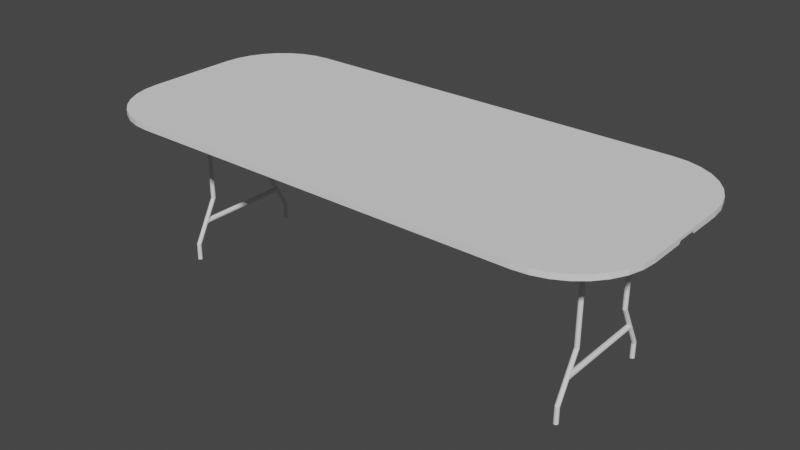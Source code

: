 # Source: table_sup_bio_ext.blend  (saved by Blender 2.91.10; exported with 4.5.12 LTS)
import bpy
from mathutils import Matrix  # noqa: F401  (used for matrix-valued properties, if any)

bpy.ops.wm.read_factory_settings(use_empty=True)
scene = bpy.context.scene
scene.name = 'Scene'

# ---- collections
col_collection = bpy.data.collections.new('Collection'); scene.collection.children.link(col_collection)

# ---- world
world_world = bpy.data.worlds.new('World'); scene.world = world_world
world_world.use_nodes = True; world_world.node_tree.nodes.clear()
_N = world_world.node_tree.nodes; _L = world_world.node_tree.links
n0 = _N.new('ShaderNodeOutputWorld'); n0.name = 'World Output'; n0.location = (300, 300)
n1 = _N.new('ShaderNodeBackground'); n1.name = 'Background'; n1.location = (10, 300)
n1.inputs[0].default_value = (0.05088, 0.05088, 0.05088, 1.0)
_L.new(n1.outputs[0], n0.inputs[0])
n0.is_active_output = True
world_world.color = (0.05088, 0.05088, 0.05088)
world_world.use_sun_shadow = False
world_world.sun_shadow_jitter_overblur = 0.0

# ---- meshes
me_circle = bpy.data.meshes.new('Circle')
me_circle.from_pydata([(29.62, -8.185, 0.9707), (29.55, -8.191, 0.9707), (29.49, -8.209, 0.9707), (29.44, -8.238, 0.9707), (29.39, -8.278, 0.9707), (29.35, -8.326, 0.9707), (29.32, -8.381, 0.9707), (29.3, -8.44, 0.9707), (29.3, -8.502, 0.9707), (29.3, -8.564, 0.9707), (29.32, -8.624, 0.9707), (29.35, -8.679, 0.9707), (29.39, -8.727, 0.9707), (29.44, -8.766, 0.9707), (29.49, -8.796, 0.9707), (29.55, -8.814, 0.9707), (29.62, -8.82, 0.9707), (29.68, -8.814, 0.9707), (29.74, -8.796, 0.9707), (29.79, -8.766, 0.9707), (29.84, -8.727, 0.9707), (29.88, -8.679, 0.9707), (29.91, -8.624, 0.9707), (29.93, -8.564, 0.9707), (29.93, -8.502, 0.9707), (29.93, -8.44, 0.9707), (29.91, -8.381, 0.9707), (29.88, -8.326, 0.9707), (29.84, -8.278, 0.9707), (29.79, -8.238, 0.9707), (29.74, -8.209, 0.9707), (29.68, -8.191, 0.9707), (29.59, -8.224, 3.064), (29.53, -8.233, 3.071), (29.47, -8.253, 3.084), (29.42, -8.282, 3.101), (29.37, -8.319, 3.123), (29.34, -8.364, 3.149), (29.31, -8.414, 3.177), (29.3, -8.467, 3.207), (29.3, -8.522, 3.236), (29.31, -8.576, 3.265), (29.33, -8.627, 3.293), (29.37, -8.673, 3.317), (29.41, -8.713, 3.337), (29.46, -8.744, 3.352), (29.52, -8.767, 3.363), (29.58, -8.779, 3.367), (29.64, -8.78, 3.366), (29.7, -8.771, 3.359), (29.76, -8.752, 3.346), (29.81, -8.723, 3.329), (29.86, -8.685, 3.306), (29.89, -8.641, 3.281), (29.92, -8.591, 3.253), (29.93, -8.537, 3.223), (29.93, -8.483, 3.193), (29.92, -8.429, 3.164), (29.9, -8.378, 3.137), (29.86, -8.332, 3.113), (29.82, -8.292, 3.093), (29.77, -8.26, 3.077), (29.71, -8.238, 3.067), (29.65, -8.226, 3.063), (29.62, -4.94, 9.327), (29.56, -4.945, 9.327), (29.5, -4.962, 9.327), (29.44, -4.99, 9.327), (29.4, -5.029, 9.327), (29.35, -5.076, 9.327), (29.32, -5.13, 9.327), (29.31, -5.189, 9.327), (29.3, -5.25, 9.327), (29.3, -5.312, 9.327), (29.32, -5.371, 9.327), (29.35, -5.426, 9.327), (29.39, -5.474, 9.327), (29.44, -5.514, 9.327), (29.49, -5.544, 9.327), (29.55, -5.563, 9.327), (29.61, -5.57, 9.327), (29.67, -5.565, 9.327), (29.73, -5.549, 9.327), (29.79, -5.52, 9.327), (29.84, -5.482, 9.327), (29.88, -5.435, 9.327), (29.91, -5.381, 9.327), (29.93, -5.322, 9.327), (29.93, -5.261, 9.327), (29.93, -5.199, 9.327), (29.91, -5.14, 9.327), (29.88, -5.085, 9.327), (29.84, -5.036, 9.327), (29.8, -4.996, 9.327), (29.74, -4.966, 9.327), (29.68, -4.947, 9.327), (29.62, -4.94, 24.18), (29.56, -4.945, 24.18), (29.5, -4.962, 24.18), (29.44, -4.99, 24.18), (29.4, -5.029, 24.18), (29.35, -5.076, 24.18), (29.32, -5.13, 24.18), (29.31, -5.189, 24.18), (29.3, -5.25, 24.18), (29.3, -5.312, 24.18), (29.32, -5.371, 24.18), (29.35, -5.426, 24.18), (29.39, -5.474, 24.18), (29.44, -5.514, 24.18), (29.49, -5.544, 24.18), (29.55, -5.563, 24.18), (29.61, -5.57, 24.18), (29.67, -5.565, 24.18), (29.73, -5.549, 24.18), (29.79, -5.52, 24.18), (29.84, -5.482, 24.18), (29.88, -5.435, 24.18), (29.91, -5.381, 24.18), (29.93, -5.322, 24.18), (29.93, -5.261, 24.18), (29.93, -5.199, 24.18), (29.91, -5.14, 24.18), (29.88, -5.085, 24.18), (29.84, -5.036, 24.18), (29.8, -4.996, 24.18), (29.74, -4.966, 24.18), (29.68, -4.947, 24.18), (29.62, -6.713, 5.912), (29.69, -6.713, 5.919), (29.76, -6.713, 5.94), (29.82, -6.713, 5.974), (29.87, -6.713, 6.019), (29.92, -6.713, 6.074), (29.95, -6.713, 6.138), (29.97, -6.713, 6.206), (29.98, -6.713, 6.277), (29.97, -6.713, 6.348), (29.95, -6.713, 6.417), (29.92, -6.713, 6.48), (29.87, -6.713, 6.535), (29.82, -6.713, 6.581), (29.76, -6.713, 6.615), (29.69, -6.713, 6.635), (29.62, -6.713, 6.642), (29.55, -6.713, 6.635), (29.48, -6.713, 6.615), (29.41, -6.713, 6.581), (29.36, -6.713, 6.535), (29.31, -6.713, 6.48), (29.28, -6.713, 6.417), (29.26, -6.713, 6.348), (29.25, -6.713, 6.277), (29.26, -6.713, 6.206), (29.28, -6.713, 6.138), (29.31, -6.713, 6.074), (29.36, -6.713, 6.019), (29.41, -6.713, 5.974), (29.48, -6.713, 5.94), (29.55, -6.713, 5.919), (29.62, 8.185, 0.9707), (29.55, 8.191, 0.9707), (29.49, 8.209, 0.9707), (29.44, 8.238, 0.9707), (29.39, 8.278, 0.9707), (29.35, 8.326, 0.9707), (29.32, 8.381, 0.9707), (29.3, 8.44, 0.9707), (29.3, 8.502, 0.9707), (29.3, 8.564, 0.9707), (29.32, 8.624, 0.9707), (29.35, 8.679, 0.9707), (29.39, 8.727, 0.9707), (29.44, 8.766, 0.9707), (29.49, 8.796, 0.9707), (29.55, 8.814, 0.9707), (29.62, 8.82, 0.9707), (29.68, 8.814, 0.9707), (29.74, 8.796, 0.9707), (29.79, 8.766, 0.9707), (29.84, 8.727, 0.9707), (29.88, 8.679, 0.9707), (29.91, 8.624, 0.9707), (29.93, 8.564, 0.9707), (29.93, 8.502, 0.9707), (29.93, 8.44, 0.9707), (29.91, 8.381, 0.9707), (29.88, 8.326, 0.9707), (29.84, 8.278, 0.9707), (29.79, 8.238, 0.9707), (29.74, 8.209, 0.9707), (29.68, 8.191, 0.9707), (27.95, -16.41, 24.09), (29.9, -16.21, 24.09), (31.76, -15.65, 24.09), (33.47, -14.73, 24.09), (34.97, -13.5, 24.09), (36.2, -12.0, 24.09), (37.12, -10.29, 24.09), (37.68, -8.426, 24.09), (37.88, -6.475, 24.09), (31.89, -15.98, 23.57), (29.97, -16.56, 23.57), (27.96, -16.76, 23.57), (29.97, -16.56, 24.33), (27.96, -16.76, 24.33), (31.89, -15.98, 24.33), (33.67, -15.03, 24.33), (35.22, -13.75, 24.33), (36.5, -12.2, 24.33), (37.45, -10.42, 24.33), (38.03, -8.495, 24.33), (38.23, -6.493, 24.33), (29.59, 8.224, 3.064), (29.53, 8.233, 3.071), (-29.62, -8.185, 0.9707), (29.47, 8.253, 3.084), (29.42, 8.282, 3.101), (29.37, 8.319, 3.123), (-29.55, -8.191, 0.9707), (33.67, -15.03, 23.57), (35.22, -13.75, 23.57), (36.5, -12.2, 23.57), (37.45, -10.42, 23.57), (38.03, -8.495, 23.57), (38.23, -6.493, 23.57), (29.34, 8.364, 3.149), (-29.49, -8.209, 0.9707), (-29.44, -8.238, 0.9707), (29.9, -16.21, 23.57), (27.95, -16.41, 23.57), (31.76, -15.65, 23.57), (33.47, -14.73, 23.57), (34.97, -13.5, 23.57), (36.2, -12.0, 23.57), (37.12, -10.29, 23.57), (37.68, -8.426, 23.57), (37.88, -6.475, 23.57), (29.31, 8.414, 3.177), (29.92, 0.0, 6.074), (29.87, 0.0, 6.019), (29.62, 0.0, 5.912), (29.55, 0.0, 5.919), (29.41, 0.0, 6.581), (29.48, 0.0, 6.615), (29.95, 0.0, 6.138), (29.36, 0.0, 6.535), (29.97, 0.0, 6.206), (29.31, 0.0, 6.48), (29.98, 0.0, 6.277), (29.28, 0.0, 6.417), (29.97, 0.0, 6.348), (29.26, 0.0, 6.348), (29.95, 0.0, 6.417), (29.25, 0.0, 6.277), (29.92, 0.0, 6.48), (29.26, 0.0, 6.206), (29.87, 0.0, 6.535), (29.28, 0.0, 6.138), (29.82, 0.0, 6.581), (29.31, 0.0, 6.074), (29.76, 0.0, 6.615), (29.69, 0.0, 5.919), (29.36, 0.0, 6.019), (29.69, 0.0, 6.635), (29.76, 0.0, 5.94), (29.41, 0.0, 5.974), (29.62, 0.0, 6.642), (29.82, 0.0, 5.974), (29.48, 0.0, 5.94), (29.55, 0.0, 6.635), (29.3, 8.467, 3.207), (29.3, 8.522, 3.236), (29.31, 8.576, 3.265), (29.33, 8.627, 3.293), (29.37, 8.673, 3.317), (29.41, 8.713, 3.337), (29.46, 8.744, 3.352), (29.52, 8.767, 3.363), (29.58, 8.779, 3.367), (29.64, 8.78, 3.366), (29.7, 8.771, 3.359), (29.76, 8.752, 3.346), (29.81, 8.723, 3.329), (29.86, 8.685, 3.306), (29.89, 8.641, 3.281), (29.92, 8.591, 3.253), (29.93, 8.537, 3.223), (29.93, 8.483, 3.193), (29.92, 8.429, 3.164), (29.9, 8.378, 3.137), (29.86, 8.332, 3.113), (29.82, 8.292, 3.093), (29.77, 8.26, 3.077), (29.71, 8.238, 3.067), (29.65, 8.226, 3.063), (29.62, 4.94, 9.327), (29.56, 4.945, 9.327), (29.5, 4.962, 9.327), (29.44, 4.99, 9.327), (29.4, 5.029, 9.327), (29.35, 5.076, 9.327), (29.32, 5.13, 9.327), (29.31, 5.189, 9.327), (29.3, 5.25, 9.327), (29.3, 5.312, 9.327), (29.32, 5.371, 9.327), (29.35, 5.426, 9.327), (29.39, 5.474, 9.327), (29.44, 5.514, 9.327), (29.49, 5.544, 9.327), (29.55, 5.563, 9.327), (29.61, 5.57, 9.327), (29.67, 5.565, 9.327), (29.73, 5.549, 9.327), (29.79, 5.52, 9.327), (29.84, 5.482, 9.327), (29.88, 5.435, 9.327), (29.91, 5.381, 9.327), (29.93, 5.322, 9.327), (29.93, 5.261, 9.327), (29.93, 5.199, 9.327), (29.91, 5.14, 9.327), (29.88, 5.085, 9.327), (29.84, 5.036, 9.327), (29.8, 4.996, 9.327), (29.74, 4.966, 9.327), (29.68, 4.947, 9.327), (29.62, 4.94, 24.18), (29.56, 4.945, 24.18), (29.5, 4.962, 24.18), (29.44, 4.99, 24.18), (29.4, 5.029, 24.18), (29.35, 5.076, 24.18), (29.32, 5.13, 24.18), (29.31, 5.189, 24.18), (29.3, 5.25, 24.18), (29.3, 5.312, 24.18), (29.32, 5.371, 24.18), (29.35, 5.426, 24.18), (29.39, 5.474, 24.18), (29.44, 5.514, 24.18), (29.49, 5.544, 24.18), (29.55, 5.563, 24.18), (29.61, 5.57, 24.18), (29.67, 5.565, 24.18), (29.73, 5.549, 24.18), (29.79, 5.52, 24.18), (29.84, 5.482, 24.18), (29.88, 5.435, 24.18), (29.91, 5.381, 24.18), (29.93, 5.322, 24.18), (29.93, 5.261, 24.18), (29.93, 5.199, 24.18), (29.91, 5.14, 24.18), (29.88, 5.085, 24.18), (29.84, 5.036, 24.18), (29.8, 4.996, 24.18), (29.74, 4.966, 24.18), (29.68, 4.947, 24.18), (29.62, 6.713, 5.912), (29.69, 6.713, 5.919), (29.76, 6.713, 5.94), (29.82, 6.713, 5.974), (29.87, 6.713, 6.019), (29.92, 6.713, 6.074), (29.95, 6.713, 6.138), (29.97, 6.713, 6.206), (29.98, 6.713, 6.277), (29.97, 6.713, 6.348), (29.95, 6.713, 6.417), (29.92, 6.713, 6.48), (29.87, 6.713, 6.535), (29.82, 6.713, 6.581), (29.76, 6.713, 6.615), (29.69, 6.713, 6.635), (29.62, 6.713, 6.642), (29.55, 6.713, 6.635), (29.48, 6.713, 6.615), (29.41, 6.713, 6.581), (29.36, 6.713, 6.535), (29.31, 6.713, 6.48), (29.28, 6.713, 6.417), (29.26, 6.713, 6.348), (29.25, 6.713, 6.277), (29.26, 6.713, 6.206), (29.28, 6.713, 6.138), (29.31, 6.713, 6.074), (29.36, 6.713, 6.019), (29.41, 6.713, 5.974), (29.48, 6.713, 5.94), (29.55, 6.713, 5.919), (27.95, 16.41, 24.09), (29.9, 16.21, 24.09), (31.76, 15.65, 24.09), (33.47, 14.73, 24.09), (34.97, 13.5, 24.09), (36.2, 12.0, 24.09), (37.12, 10.29, 24.09), (37.68, 8.426, 24.09), (37.88, 6.475, 24.09), (31.89, 15.98, 23.57), (29.97, 16.56, 23.57), (27.96, 16.76, 23.57), (29.97, 16.56, 24.33), (27.96, 16.76, 24.33), (31.89, 15.98, 24.33), (33.67, 15.03, 24.33), (35.22, 13.75, 24.33), (36.5, 12.2, 24.33), (37.45, 10.42, 24.33), (38.03, 8.495, 24.33), (38.23, 6.493, 24.33), (-29.39, -8.278, 0.9707), (-29.35, -8.326, 0.9707), (33.67, 15.03, 23.57), (35.22, 13.75, 23.57), (36.5, 12.2, 23.57), (37.45, 10.42, 23.57), (38.03, 8.495, 23.57), (38.23, 6.493, 23.57), (-29.32, -8.381, 0.9707), (-29.3, -8.44, 0.9707), (29.9, 16.21, 23.57), (27.95, 16.41, 23.57), (31.76, 15.65, 23.57), (33.47, 14.73, 23.57), (34.97, 13.5, 23.57), (36.2, 12.0, 23.57), (37.12, 10.29, 23.57), (37.68, 8.426, 23.57), (37.88, 6.475, 23.57), (38.23, 1.645, 23.57), (38.23, 1.378, 23.92), (38.23, -1.568, 23.57), (38.23, -1.306, 23.92), (37.88, 1.645, 23.57), (37.88, -1.568, 23.57), (37.88, 1.378, 23.92), (37.88, -1.306, 23.92), (0.0, -16.76, 24.33), (0.0, -16.41, 24.09), (0.0, -16.76, 23.57), (0.0, -16.41, 23.57), (0.0, 16.76, 24.33), (0.0, 16.41, 24.09), (0.0, 16.76, 23.57), (0.0, 16.41, 23.57), (-29.3, -8.502, 0.9707), (-29.3, -8.564, 0.9707), (-29.32, -8.624, 0.9707), (-29.35, -8.679, 0.9707), (-29.39, -8.727, 0.9707), (-29.44, -8.766, 0.9707), (-29.49, -8.796, 0.9707), (-29.55, -8.814, 0.9707), (-29.62, -8.82, 0.9707), (-29.68, -8.814, 0.9707), (-29.74, -8.796, 0.9707), (-29.79, -8.766, 0.9707), (-29.84, -8.727, 0.9707), (-29.88, -8.679, 0.9707), (-29.91, -8.624, 0.9707), (-29.93, -8.564, 0.9707), (-29.93, -8.502, 0.9707), (-29.93, -8.44, 0.9707), (-29.91, -8.381, 0.9707), (-29.88, -8.326, 0.9707), (-29.84, -8.278, 0.9707), (-29.79, -8.238, 0.9707), (-29.74, -8.209, 0.9707), (-29.68, -8.191, 0.9707), (-29.59, -8.224, 3.064), (-29.53, -8.233, 3.071), (-29.47, -8.253, 3.084), (-29.42, -8.282, 3.101), (-29.37, -8.319, 3.123), (-29.34, -8.364, 3.149), (-29.31, -8.414, 3.177), (-29.3, -8.467, 3.207), (-29.3, -8.522, 3.236), (-29.31, -8.576, 3.265), (-29.33, -8.627, 3.293), (-29.37, -8.673, 3.317), (-29.41, -8.713, 3.337), (-29.46, -8.744, 3.352), (-29.52, -8.767, 3.363), (-29.58, -8.779, 3.367), (-29.64, -8.78, 3.366), (-29.7, -8.771, 3.359), (-29.76, -8.752, 3.346), (-29.81, -8.723, 3.329), (-29.86, -8.685, 3.306), (-29.89, -8.641, 3.281), (-29.92, -8.591, 3.253), (-29.93, -8.537, 3.223), (-29.93, -8.483, 3.193), (-29.92, -8.429, 3.164), (-29.9, -8.378, 3.137), (-29.86, -8.332, 3.113), (-29.82, -8.292, 3.093), (-29.77, -8.26, 3.077), (-29.71, -8.238, 3.067), (-29.65, -8.226, 3.063), (-29.62, -4.94, 9.327), (-29.56, -4.945, 9.327), (-29.5, -4.962, 9.327), (-29.44, -4.99, 9.327), (-29.4, -5.029, 9.327), (-29.35, -5.076, 9.327), (-29.32, -5.13, 9.327), (-29.31, -5.189, 9.327), (-29.3, -5.25, 9.327), (-29.3, -5.312, 9.327), (-29.32, -5.371, 9.327), (-29.35, -5.426, 9.327), (-29.39, -5.474, 9.327), (-29.44, -5.514, 9.327), (-29.49, -5.544, 9.327), (-29.55, -5.563, 9.327), (-29.61, -5.57, 9.327), (-29.67, -5.565, 9.327), (-29.73, -5.549, 9.327), (-29.79, -5.52, 9.327), (-29.84, -5.482, 9.327), (-29.88, -5.435, 9.327), (-29.91, -5.381, 9.327), (-29.93, -5.322, 9.327), (-29.93, -5.261, 9.327), (-29.93, -5.199, 9.327), (-29.91, -5.14, 9.327), (-29.88, -5.085, 9.327), (-29.84, -5.036, 9.327), (-29.8, -4.996, 9.327), (-29.74, -4.966, 9.327), (-29.68, -4.947, 9.327), (-29.62, -4.94, 24.18), (-29.56, -4.945, 24.18), (-29.5, -4.962, 24.18), (-29.44, -4.99, 24.18), (-29.4, -5.029, 24.18), (-29.35, -5.076, 24.18), (-29.32, -5.13, 24.18), (-29.31, -5.189, 24.18), (-29.3, -5.25, 24.18), (-29.3, -5.312, 24.18), (-29.32, -5.371, 24.18), (-29.35, -5.426, 24.18), (-29.39, -5.474, 24.18), (-29.44, -5.514, 24.18), (-29.49, -5.544, 24.18), (-29.55, -5.563, 24.18), (-29.61, -5.57, 24.18), (-29.67, -5.565, 24.18), (-29.73, -5.549, 24.18), (-29.79, -5.52, 24.18), (-29.84, -5.482, 24.18), (-29.88, -5.435, 24.18), (-29.91, -5.381, 24.18), (-29.93, -5.322, 24.18), (-29.93, -5.261, 24.18), (-29.93, -5.199, 24.18), (-29.91, -5.14, 24.18), (-29.88, -5.085, 24.18), (-29.84, -5.036, 24.18), (-29.8, -4.996, 24.18), (-29.74, -4.966, 24.18), (-29.68, -4.947, 24.18), (-29.62, -6.713, 5.912), (-29.69, -6.713, 5.919), (-29.76, -6.713, 5.94), (-29.82, -6.713, 5.974), (-29.87, -6.713, 6.019), (-29.92, -6.713, 6.074), (-29.95, -6.713, 6.138), (-29.97, -6.713, 6.206), (-29.98, -6.713, 6.277), (-29.97, -6.713, 6.348), (-29.95, -6.713, 6.417), (-29.92, -6.713, 6.48), (-29.87, -6.713, 6.535), (-29.82, -6.713, 6.581), (-29.76, -6.713, 6.615), (-29.69, -6.713, 6.635), (-29.62, -6.713, 6.642), (-29.55, -6.713, 6.635), (-29.48, -6.713, 6.615), (-29.41, -6.713, 6.581), (-29.36, -6.713, 6.535), (-29.31, -6.713, 6.48), (-29.28, -6.713, 6.417), (-29.26, -6.713, 6.348), (-29.25, -6.713, 6.277), (-29.26, -6.713, 6.206), (-29.28, -6.713, 6.138), (-29.31, -6.713, 6.074), (-29.36, -6.713, 6.019), (-29.41, -6.713, 5.974), (-29.48, -6.713, 5.94), (-29.55, -6.713, 5.919), (-29.62, 8.185, 0.9707), (-29.55, 8.191, 0.9707), (-29.49, 8.209, 0.9707), (-29.44, 8.238, 0.9707), (-29.39, 8.278, 0.9707), (-29.35, 8.326, 0.9707), (-29.32, 8.381, 0.9707), (-29.3, 8.44, 0.9707), (-29.3, 8.502, 0.9707), (-29.3, 8.564, 0.9707), (-29.32, 8.624, 0.9707), (-29.35, 8.679, 0.9707), (-29.39, 8.727, 0.9707), (-29.44, 8.766, 0.9707), (-29.49, 8.796, 0.9707), (-29.55, 8.814, 0.9707), (-29.62, 8.82, 0.9707), (-29.68, 8.814, 0.9707), (-29.74, 8.796, 0.9707), (-29.79, 8.766, 0.9707), (-29.84, 8.727, 0.9707), (-29.88, 8.679, 0.9707), (-29.91, 8.624, 0.9707), (-29.93, 8.564, 0.9707), (-29.93, 8.502, 0.9707), (-29.93, 8.44, 0.9707), (-29.91, 8.381, 0.9707), (-29.88, 8.326, 0.9707), (-29.84, 8.278, 0.9707), (-29.79, 8.238, 0.9707), (-29.74, 8.209, 0.9707), (-29.68, 8.191, 0.9707), (-27.95, -16.41, 24.09), (-29.9, -16.21, 24.09), (-31.76, -15.65, 24.09), (-33.47, -14.73, 24.09), (-34.97, -13.5, 24.09), (-36.2, -12.0, 24.09), (-37.12, -10.29, 24.09), (-37.68, -8.426, 24.09), (-37.88, -6.475, 24.09), (-31.89, -15.98, 23.57), (-29.97, -16.56, 23.57), (-27.96, -16.76, 23.57), (-29.97, -16.56, 24.33), (-27.96, -16.76, 24.33), (-31.89, -15.98, 24.33), (-33.67, -15.03, 24.33), (-35.22, -13.75, 24.33), (-36.5, -12.2, 24.33), (-37.45, -10.42, 24.33), (-38.03, -8.495, 24.33), (-38.23, -6.493, 24.33), (-29.59, 8.224, 3.064), (-29.53, 8.233, 3.071), (-29.47, 8.253, 3.084), (-29.42, 8.282, 3.101), (-29.37, 8.319, 3.123), (-33.67, -15.03, 23.57), (-35.22, -13.75, 23.57), (-36.5, -12.2, 23.57), (-37.45, -10.42, 23.57), (-38.03, -8.495, 23.57), (-38.23, -6.493, 23.57), (-29.34, 8.364, 3.149), (-29.9, -16.21, 23.57), (-27.95, -16.41, 23.57), (-31.76, -15.65, 23.57), (-33.47, -14.73, 23.57), (-34.97, -13.5, 23.57), (-36.2, -12.0, 23.57), (-37.12, -10.29, 23.57), (-37.68, -8.426, 23.57), (-37.88, -6.475, 23.57), (-29.31, 8.414, 3.177), (-29.92, 0.0, 6.074), (-29.87, 0.0, 6.019), (-29.62, 0.0, 5.912), (-29.55, 0.0, 5.919), (-29.41, 0.0, 6.581), (-29.48, 0.0, 6.615), (-29.95, 0.0, 6.138), (-29.36, 0.0, 6.535), (-29.97, 0.0, 6.206), (-29.31, 0.0, 6.48), (-29.98, 0.0, 6.277), (-29.28, 0.0, 6.417), (-29.97, 0.0, 6.348), (-29.26, 0.0, 6.348), (-29.95, 0.0, 6.417), (-29.25, 0.0, 6.277), (-29.92, 0.0, 6.48), (-29.26, 0.0, 6.206), (-29.87, 0.0, 6.535), (-29.28, 0.0, 6.138), (-29.82, 0.0, 6.581), (-29.31, 0.0, 6.074), (-29.76, 0.0, 6.615), (-29.69, 0.0, 5.919), (-29.36, 0.0, 6.019), (-29.69, 0.0, 6.635), (-29.76, 0.0, 5.94), (-29.41, 0.0, 5.974), (-29.62, 0.0, 6.642), (-29.82, 0.0, 5.974), (-29.48, 0.0, 5.94), (-29.55, 0.0, 6.635), (-29.3, 8.467, 3.207), (-29.3, 8.522, 3.236), (-29.31, 8.576, 3.265), (-29.33, 8.627, 3.293), (-29.37, 8.673, 3.317), (-29.41, 8.713, 3.337), (-29.46, 8.744, 3.352), (-29.52, 8.767, 3.363), (-29.58, 8.779, 3.367), (-29.64, 8.78, 3.366), (-29.7, 8.771, 3.359), (-29.76, 8.752, 3.346), (-29.81, 8.723, 3.329), (-29.86, 8.685, 3.306), (-29.89, 8.641, 3.281), (-29.92, 8.591, 3.253), (-29.93, 8.537, 3.223), (-29.93, 8.483, 3.193), (-29.92, 8.429, 3.164), (-29.9, 8.378, 3.137), (-29.86, 8.332, 3.113), (-29.82, 8.292, 3.093), (-29.77, 8.26, 3.077), (-29.71, 8.238, 3.067), (-29.65, 8.226, 3.063), (-29.62, 4.94, 9.327), (-29.56, 4.945, 9.327), (-29.5, 4.962, 9.327), (-29.44, 4.99, 9.327), (-29.4, 5.029, 9.327), (-29.35, 5.076, 9.327), (-29.32, 5.13, 9.327), (-29.31, 5.189, 9.327), (-29.3, 5.25, 9.327), (-29.3, 5.312, 9.327), (-29.32, 5.371, 9.327), (-29.35, 5.426, 9.327), (-29.39, 5.474, 9.327), (-29.44, 5.514, 9.327), (-29.49, 5.544, 9.327), (-29.55, 5.563, 9.327), (-29.61, 5.57, 9.327), (-29.67, 5.565, 9.327), (-29.73, 5.549, 9.327), (-29.79, 5.52, 9.327), (-29.84, 5.482, 9.327), (-29.88, 5.435, 9.327), (-29.91, 5.381, 9.327), (-29.93, 5.322, 9.327), (-29.93, 5.261, 9.327), (-29.93, 5.199, 9.327), (-29.91, 5.14, 9.327), (-29.88, 5.085, 9.327), (-29.84, 5.036, 9.327), (-29.8, 4.996, 9.327), (-29.74, 4.966, 9.327), (-29.68, 4.947, 9.327), (-29.62, 4.94, 24.18), (-29.56, 4.945, 24.18), (-29.5, 4.962, 24.18), (-29.44, 4.99, 24.18), (-29.4, 5.029, 24.18), (-29.35, 5.076, 24.18), (-29.32, 5.13, 24.18), (-29.31, 5.189, 24.18), (-29.3, 5.25, 24.18), (-29.3, 5.312, 24.18), (-29.32, 5.371, 24.18), (-29.35, 5.426, 24.18), (-29.39, 5.474, 24.18), (-29.44, 5.514, 24.18), (-29.49, 5.544, 24.18), (-29.55, 5.563, 24.18), (-29.61, 5.57, 24.18), (-29.67, 5.565, 24.18), (-29.73, 5.549, 24.18), (-29.79, 5.52, 24.18), (-29.84, 5.482, 24.18), (-29.88, 5.435, 24.18), (-29.91, 5.381, 24.18), (-29.93, 5.322, 24.18), (-29.93, 5.261, 24.18), (-29.93, 5.199, 24.18), (-29.91, 5.14, 24.18), (-29.88, 5.085, 24.18), (-29.84, 5.036, 24.18), (-29.8, 4.996, 24.18), (-29.74, 4.966, 24.18), (-29.68, 4.947, 24.18), (-29.62, 6.713, 5.912), (-29.69, 6.713, 5.919), (-29.76, 6.713, 5.94), (-29.82, 6.713, 5.974), (-29.87, 6.713, 6.019), (-29.92, 6.713, 6.074), (-29.95, 6.713, 6.138), (-29.97, 6.713, 6.206), (-29.98, 6.713, 6.277), (-29.97, 6.713, 6.348), (-29.95, 6.713, 6.417), (-29.92, 6.713, 6.48), (-29.87, 6.713, 6.535), (-29.82, 6.713, 6.581), (-29.76, 6.713, 6.615), (-29.69, 6.713, 6.635), (-29.62, 6.713, 6.642), (-29.55, 6.713, 6.635), (-29.48, 6.713, 6.615), (-29.41, 6.713, 6.581), (-29.36, 6.713, 6.535), (-29.31, 6.713, 6.48), (-29.28, 6.713, 6.417), (-29.26, 6.713, 6.348), (-29.25, 6.713, 6.277), (-29.26, 6.713, 6.206), (-29.28, 6.713, 6.138), (-29.31, 6.713, 6.074), (-29.36, 6.713, 6.019), (-29.41, 6.713, 5.974), (-29.48, 6.713, 5.94), (-29.55, 6.713, 5.919), (-27.95, 16.41, 24.09), (-29.9, 16.21, 24.09), (-31.76, 15.65, 24.09), (-33.47, 14.73, 24.09), (-34.97, 13.5, 24.09), (-36.2, 12.0, 24.09), (-37.12, 10.29, 24.09), (-37.68, 8.426, 24.09), (-37.88, 6.475, 24.09), (-31.89, 15.98, 23.57), (-29.97, 16.56, 23.57), (-27.96, 16.76, 23.57), (-29.97, 16.56, 24.33), (-27.96, 16.76, 24.33), (-31.89, 15.98, 24.33), (-33.67, 15.03, 24.33), (-35.22, 13.75, 24.33), (-36.5, 12.2, 24.33), (-37.45, 10.42, 24.33), (-38.03, 8.495, 24.33), (-38.23, 6.493, 24.33), (-33.67, 15.03, 23.57), (-35.22, 13.75, 23.57), (-36.5, 12.2, 23.57), (-37.45, 10.42, 23.57), (-38.03, 8.495, 23.57), (-38.23, 6.493, 23.57), (-29.9, 16.21, 23.57), (-27.95, 16.41, 23.57), (-31.76, 15.65, 23.57), (-33.47, 14.73, 23.57), (-34.97, 13.5, 23.57), (-36.2, 12.0, 23.57), (-37.12, 10.29, 23.57), (-37.68, 8.426, 23.57), (-37.88, 6.475, 23.57), (-38.23, 1.645, 23.57), (-38.23, 1.378, 23.92), (-38.23, -1.568, 23.57), (-38.23, -1.306, 23.92), (-37.88, 1.645, 23.57), (-37.88, -1.568, 23.57), (-37.88, 1.378, 23.92), (-37.88, -1.306, 23.92)], [], [(1, 0, 31, 30, 29, 28, 27, 26, 25, 24, 23, 22, 21, 20, 19, 18, 17, 16, 15, 14, 13, 12, 11, 10, 9, 8, 7, 6, 5, 4, 3, 2), (54, 55, 87, 86), (27, 28, 60, 59), (14, 15, 47, 46), (1, 2, 34, 33), (28, 29, 61, 60), (15, 16, 48, 47), (2, 3, 35, 34), (29, 30, 62, 61), (16, 17, 49, 48), (3, 4, 36, 35), (30, 31, 63, 62), (17, 18, 50, 49), (4, 5, 37, 36), (31, 0, 32, 63), (18, 19, 51, 50), (5, 6, 38, 37), (19, 20, 52, 51), (6, 7, 39, 38), (20, 21, 53, 52), (7, 8, 40, 39), (21, 22, 54, 53), (8, 9, 41, 40), (22, 23, 55, 54), (9, 10, 42, 41), (23, 24, 56, 55), (10, 11, 43, 42), (24, 25, 57, 56), (11, 12, 44, 43), (25, 26, 58, 57), (12, 13, 45, 44), (26, 27, 59, 58), (13, 14, 46, 45), (0, 1, 33, 32), (89, 90, 122, 121), (41, 42, 74, 73), (55, 56, 88, 87), (42, 43, 75, 74), (56, 57, 89, 88), (43, 44, 76, 75), (57, 58, 90, 89), (44, 45, 77, 76), (58, 59, 91, 90), (45, 46, 78, 77), (32, 33, 65, 64), (59, 60, 92, 91), (46, 47, 79, 78), (33, 34, 66, 65), (60, 61, 93, 92), (47, 48, 80, 79), (34, 35, 67, 66), (61, 62, 94, 93), (48, 49, 81, 80), (35, 36, 68, 67), (62, 63, 95, 94), (49, 50, 82, 81), (36, 37, 69, 68), (63, 32, 64, 95), (50, 51, 83, 82), (37, 38, 70, 69), (51, 52, 84, 83), (38, 39, 71, 70), (52, 53, 85, 84), (39, 40, 72, 71), (53, 54, 86, 85), (40, 41, 73, 72), (97, 98, 99, 100, 101, 102, 103, 104, 105, 106, 107, 108, 109, 110, 111, 112, 113, 114, 115, 116, 117, 118, 119, 120, 121, 122, 123, 124, 125, 126, 127, 96), (76, 77, 109, 108), (90, 91, 123, 122), (77, 78, 110, 109), (64, 65, 97, 96), (91, 92, 124, 123), (78, 79, 111, 110), (65, 66, 98, 97), (92, 93, 125, 124), (79, 80, 112, 111), (66, 67, 99, 98), (93, 94, 126, 125), (80, 81, 113, 112), (67, 68, 100, 99), (94, 95, 127, 126), (81, 82, 114, 113), (68, 69, 101, 100), (95, 64, 96, 127), (82, 83, 115, 114), (69, 70, 102, 101), (83, 84, 116, 115), (70, 71, 103, 102), (84, 85, 117, 116), (71, 72, 104, 103), (85, 86, 118, 117), (72, 73, 105, 104), (86, 87, 119, 118), (73, 74, 106, 105), (87, 88, 120, 119), (74, 75, 107, 106), (88, 89, 121, 120), (75, 76, 108, 107), (129, 130, 131, 132, 133, 134, 135, 136, 137, 138, 139, 140, 141, 142, 143, 144, 145, 146, 147, 148, 149, 150, 151, 152, 153, 154, 155, 156, 157, 158, 159, 128), (186, 290, 291, 187), (161, 214, 216, 162), (172, 276, 277, 173), (166, 238, 271, 167), (188, 292, 293, 189), (180, 284, 285, 181), (175, 279, 280, 176), (167, 271, 272, 168), (162, 216, 217, 163), (181, 285, 286, 182), (189, 293, 294, 190), (168, 272, 273, 169), (176, 280, 281, 177), (182, 286, 287, 183), (163, 217, 218, 164), (169, 273, 274, 170), (190, 294, 295, 191), (183, 287, 288, 184), (177, 281, 282, 178), (170, 274, 275, 171), (164, 218, 226, 165), (161, 162, 163, 164, 165, 166, 167, 168, 169, 170, 171, 172, 173, 174, 175, 176, 177, 178, 179, 180, 181, 182, 183, 184, 185, 186, 187, 188, 189, 190, 191, 160), (184, 288, 289, 185), (191, 295, 213, 160), (286, 318, 319, 287), (171, 275, 276, 172), (178, 282, 283, 179), (187, 291, 292, 188), (185, 289, 290, 186), (165, 226, 238, 166), (174, 278, 279, 175), (173, 277, 278, 174), (179, 283, 284, 180), (287, 319, 320, 288), (160, 213, 214, 161), (211, 224, 225, 212), (208, 221, 222, 209), (227, 474, 475, 228), (204, 202, 201, 206), (209, 222, 223, 210), (440, 442, 203, 205), (206, 201, 220, 207), (321, 353, 354, 322), (210, 223, 224, 211), (207, 220, 221, 208), (274, 306, 307, 275), (192, 193, 229, 230), (199, 200, 237, 236), (198, 199, 236, 235), (197, 198, 235, 234), (205, 203, 202, 204), (230, 229, 202, 203), (229, 231, 201, 202), (231, 232, 220, 201), (232, 233, 221, 220), (196, 197, 234, 233), (233, 234, 222, 221), (234, 235, 223, 222), (235, 236, 224, 223), (236, 237, 225, 224), (443, 230, 203, 442), (434, 437, 439, 435), (289, 321, 322, 290), (193, 194, 231, 229), (275, 307, 308, 276), (194, 195, 232, 231), (441, 192, 230, 443), (195, 196, 233, 232), (276, 308, 309, 277), (237, 200, 400, 431, 436, 438, 439, 437), (445, 392, 393, 394, 395, 396, 397, 398, 399, 400, 200, 199, 198, 197, 196, 195, 194, 193, 192, 441), (273, 305, 306, 274), (412, 420, 419, 411), (288, 320, 321, 289), (144, 267, 270, 145), (157, 266, 269, 158), (130, 265, 268, 131), (143, 264, 267, 144), (156, 263, 266, 157), (129, 262, 265, 130), (142, 261, 264, 143), (155, 260, 263, 156), (141, 259, 261, 142), (154, 258, 260, 155), (140, 257, 259, 141), (153, 256, 258, 154), (139, 255, 257, 140), (152, 254, 256, 153), (138, 253, 255, 139), (151, 252, 254, 152), (137, 251, 253, 138), (150, 250, 252, 151), (136, 249, 251, 137), (149, 248, 250, 150), (135, 247, 249, 136), (148, 246, 248, 149), (134, 245, 247, 135), (145, 270, 244, 146), (146, 244, 243, 147), (147, 243, 246, 148), (158, 269, 242, 159), (159, 242, 241, 128), (128, 241, 262, 129), (131, 268, 240, 132), (132, 240, 239, 133), (133, 239, 245, 134), (290, 322, 323, 291), (277, 309, 310, 278), (213, 296, 297, 214), (291, 323, 324, 292), (278, 310, 311, 279), (214, 297, 298, 216), (292, 324, 325, 293), (279, 311, 312, 280), (216, 298, 299, 217), (293, 325, 326, 294), (280, 312, 313, 281), (217, 299, 300, 218), (294, 326, 327, 295), (281, 313, 314, 282), (218, 300, 301, 226), (295, 327, 296, 213), (282, 314, 315, 283), (226, 301, 302, 238), (283, 315, 316, 284), (238, 302, 303, 271), (284, 316, 317, 285), (271, 303, 304, 272), (285, 317, 318, 286), (272, 304, 305, 273), (329, 328, 359, 358, 357, 356, 355, 354, 353, 352, 351, 350, 349, 348, 347, 346, 345, 344, 343, 342, 341, 340, 339, 338, 337, 336, 335, 334, 333, 332, 331, 330), (308, 340, 341, 309), (322, 354, 355, 323), (309, 341, 342, 310), (296, 328, 329, 297), (323, 355, 356, 324), (310, 342, 343, 311), (297, 329, 330, 298), (324, 356, 357, 325), (311, 343, 344, 312), (298, 330, 331, 299), (325, 357, 358, 326), (312, 344, 345, 313), (299, 331, 332, 300), (326, 358, 359, 327), (313, 345, 346, 314), (300, 332, 333, 301), (327, 359, 328, 296), (314, 346, 347, 315), (301, 333, 334, 302), (315, 347, 348, 316), (302, 334, 335, 303), (316, 348, 349, 317), (303, 335, 336, 304), (317, 349, 350, 318), (304, 336, 337, 305), (318, 350, 351, 319), (305, 337, 338, 306), (319, 351, 352, 320), (306, 338, 339, 307), (320, 352, 353, 321), (307, 339, 340, 308), (361, 360, 391, 390, 389, 388, 387, 386, 385, 384, 383, 382, 381, 380, 379, 378, 377, 376, 375, 374, 373, 372, 371, 370, 369, 368, 367, 366, 365, 364, 363, 362), (468, 500, 501, 469), (409, 417, 416, 408), (406, 401, 402, 404), (404, 402, 403, 405), (410, 418, 417, 409), (407, 415, 401, 406), (411, 419, 418, 410), (408, 416, 415, 407), (392, 424, 423, 393), (399, 430, 431, 400), (398, 429, 430, 399), (397, 428, 429, 398), (424, 403, 402, 423), (423, 402, 401, 425), (425, 401, 415, 426), (426, 415, 416, 427), (396, 427, 428, 397), (427, 416, 417, 428), (428, 417, 418, 429), (429, 418, 419, 430), (430, 419, 420, 431), (447, 446, 403, 424), (393, 423, 425, 394), (394, 425, 426, 395), (445, 447, 424, 392), (395, 426, 427, 396), (420, 412, 212, 225, 434, 435, 433, 432), (454, 486, 487, 455), (376, 377, 270, 267), (389, 390, 269, 266), (362, 363, 268, 265), (375, 376, 267, 264), (388, 389, 266, 263), (361, 362, 265, 262), (374, 375, 264, 261), (387, 388, 263, 260), (373, 374, 261, 259), (386, 387, 260, 258), (372, 373, 259, 257), (385, 386, 258, 256), (371, 372, 257, 255), (384, 385, 256, 254), (370, 371, 255, 253), (383, 384, 254, 252), (369, 370, 253, 251), (382, 383, 252, 250), (368, 369, 251, 249), (381, 382, 250, 248), (367, 368, 249, 247), (380, 381, 248, 246), (366, 367, 247, 245), (377, 378, 244, 270), (378, 379, 243, 244), (379, 380, 246, 243), (390, 391, 242, 269), (391, 360, 241, 242), (360, 361, 262, 241), (363, 364, 240, 268), (364, 365, 239, 240), (365, 366, 245, 239), (431, 420, 432, 436), (433, 438, 436, 432), (434, 225, 237, 437), (435, 439, 438, 433), (455, 487, 488, 456), (469, 501, 502, 470), (405, 403, 446, 444), (494, 526, 527, 495), (467, 499, 500, 468), (219, 473, 474, 227), (219, 227, 228, 413, 414, 421, 422, 448, 449, 450, 451, 452, 453, 454, 455, 456, 457, 458, 459, 460, 461, 462, 463, 464, 465, 466, 467, 468, 469, 470, 471, 215), (412, 411, 410, 409, 408, 407, 406, 404, 405, 444, 440, 205, 204, 206, 207, 208, 209, 210, 211, 212), (456, 488, 489, 457), (228, 475, 476, 413), (470, 502, 503, 471), (457, 489, 490, 458), (413, 476, 477, 414), (471, 503, 472, 215), (458, 490, 491, 459), (414, 477, 478, 421), (459, 491, 492, 460), (421, 478, 479, 422), (460, 492, 493, 461), (422, 479, 480, 448), (461, 493, 494, 462), (448, 480, 481, 449), (462, 494, 495, 463), (449, 481, 482, 450), (463, 495, 496, 464), (450, 482, 483, 451), (464, 496, 497, 465), (451, 483, 484, 452), (465, 497, 498, 466), (452, 484, 485, 453), (466, 498, 499, 467), (453, 485, 486, 454), (215, 472, 473, 219), (529, 561, 562, 530), (481, 513, 514, 482), (495, 527, 528, 496), (482, 514, 515, 483), (496, 528, 529, 497), (483, 515, 516, 484), (497, 529, 530, 498), (484, 516, 517, 485), (498, 530, 531, 499), (485, 517, 518, 486), (472, 504, 505, 473), (499, 531, 532, 500), (486, 518, 519, 487), (473, 505, 506, 474), (500, 532, 533, 501), (487, 519, 520, 488), (474, 506, 507, 475), (501, 533, 534, 502), (488, 520, 521, 489), (475, 507, 508, 476), (502, 534, 535, 503), (489, 521, 522, 490), (476, 508, 509, 477), (503, 535, 504, 472), (490, 522, 523, 491), (477, 509, 510, 478), (491, 523, 524, 492), (478, 510, 511, 479), (492, 524, 525, 493), (479, 511, 512, 480), (493, 525, 526, 494), (480, 512, 513, 481), (537, 536, 567, 566, 565, 564, 563, 562, 561, 560, 559, 558, 557, 556, 555, 554, 553, 552, 551, 550, 549, 548, 547, 546, 545, 544, 543, 542, 541, 540, 539, 538), (516, 548, 549, 517), (530, 562, 563, 531), (517, 549, 550, 518), (504, 536, 537, 505), (531, 563, 564, 532), (518, 550, 551, 519), (505, 537, 538, 506), (532, 564, 565, 533), (519, 551, 552, 520), (506, 538, 539, 507), (533, 565, 566, 534), (520, 552, 553, 521), (507, 539, 540, 508), (534, 566, 567, 535), (521, 553, 554, 522), (508, 540, 541, 509), (535, 567, 536, 504), (522, 554, 555, 523), (509, 541, 542, 510), (523, 555, 556, 524), (510, 542, 543, 511), (524, 556, 557, 525), (511, 543, 544, 512), (525, 557, 558, 526), (512, 544, 545, 513), (526, 558, 559, 527), (513, 545, 546, 514), (527, 559, 560, 528), (514, 546, 547, 515), (528, 560, 561, 529), (515, 547, 548, 516), (569, 568, 599, 598, 597, 596, 595, 594, 593, 592, 591, 590, 589, 588, 587, 586, 585, 584, 583, 582, 581, 580, 579, 578, 577, 576, 575, 574, 573, 572, 571, 570), (626, 627, 727, 726), (601, 602, 655, 654), (612, 613, 713, 712), (606, 607, 707, 674), (628, 629, 729, 728), (620, 621, 721, 720), (615, 616, 716, 715), (607, 608, 708, 707), (602, 603, 656, 655), (621, 622, 722, 721), (629, 630, 730, 729), (608, 609, 709, 708), (616, 617, 717, 716), (622, 623, 723, 722), (603, 604, 657, 656), (609, 610, 710, 709), (630, 631, 731, 730), (623, 624, 724, 723), (617, 618, 718, 717), (610, 611, 711, 710), (604, 605, 664, 657), (601, 600, 631, 630, 629, 628, 627, 626, 625, 624, 623, 622, 621, 620, 619, 618, 617, 616, 615, 614, 613, 612, 611, 610, 609, 608, 607, 606, 605, 604, 603, 602), (624, 625, 725, 724), (631, 600, 653, 731), (722, 723, 755, 754), (611, 612, 712, 711), (618, 619, 719, 718), (627, 628, 728, 727), (625, 626, 726, 725), (605, 606, 674, 664), (614, 615, 715, 714), (613, 614, 714, 713), (619, 620, 720, 719), (723, 724, 756, 755), (600, 601, 654, 653), (651, 652, 663, 662), (648, 649, 660, 659), (644, 646, 641, 642), (649, 650, 661, 660), (440, 645, 643, 442), (646, 647, 658, 641), (757, 758, 790, 789), (650, 651, 662, 661), (647, 648, 659, 658), (710, 711, 743, 742), (632, 666, 665, 633), (639, 672, 673, 640), (638, 671, 672, 639), (637, 670, 671, 638), (645, 644, 642, 643), (666, 643, 642, 665), (665, 642, 641, 667), (667, 641, 658, 668), (668, 658, 659, 669), (636, 669, 670, 637), (669, 659, 660, 670), (670, 660, 661, 671), (671, 661, 662, 672), (672, 662, 663, 673), (443, 442, 643, 666), (866, 867, 871, 869), (725, 726, 758, 757), (633, 665, 667, 634), (711, 712, 744, 743), (634, 667, 668, 635), (441, 443, 666, 632), (635, 668, 669, 636), (712, 713, 745, 744), (673, 869, 871, 870, 868, 863, 836, 640), (445, 441, 632, 633, 634, 635, 636, 637, 638, 639, 640, 836, 835, 834, 833, 832, 831, 830, 829, 828), (709, 710, 742, 741), (848, 847, 853, 854), (724, 725, 757, 756), (584, 585, 706, 703), (597, 598, 705, 702), (570, 571, 704, 701), (583, 584, 703, 700), (596, 597, 702, 699), (569, 570, 701, 698), (582, 583, 700, 697), (595, 596, 699, 696), (581, 582, 697, 695), (594, 595, 696, 694), (580, 581, 695, 693), (593, 594, 694, 692), (579, 580, 693, 691), (592, 593, 692, 690), (578, 579, 691, 689), (591, 592, 690, 688), (577, 578, 689, 687), (590, 591, 688, 686), (576, 577, 687, 685), (589, 590, 686, 684), (575, 576, 685, 683), (588, 589, 684, 682), (574, 575, 683, 681), (585, 586, 680, 706), (586, 587, 679, 680), (587, 588, 682, 679), (598, 599, 678, 705), (599, 568, 677, 678), (568, 569, 698, 677), (571, 572, 676, 704), (572, 573, 675, 676), (573, 574, 681, 675), (726, 727, 759, 758), (713, 714, 746, 745), (653, 654, 733, 732), (727, 728, 760, 759), (714, 715, 747, 746), (654, 655, 734, 733), (728, 729, 761, 760), (715, 716, 748, 747), (655, 656, 735, 734), (729, 730, 762, 761), (716, 717, 749, 748), (656, 657, 736, 735), (730, 731, 763, 762), (717, 718, 750, 749), (657, 664, 737, 736), (731, 653, 732, 763), (718, 719, 751, 750), (664, 674, 738, 737), (719, 720, 752, 751), (674, 707, 739, 738), (720, 721, 753, 752), (707, 708, 740, 739), (721, 722, 754, 753), (708, 709, 741, 740), (765, 766, 767, 768, 769, 770, 771, 772, 773, 774, 775, 776, 777, 778, 779, 780, 781, 782, 783, 784, 785, 786, 787, 788, 789, 790, 791, 792, 793, 794, 795, 764), (744, 745, 777, 776), (758, 759, 791, 790), (745, 746, 778, 777), (732, 733, 765, 764), (759, 760, 792, 791), (746, 747, 779, 778), (733, 734, 766, 765), (760, 761, 793, 792), (747, 748, 780, 779), (734, 735, 767, 766), (761, 762, 794, 793), (748, 749, 781, 780), (735, 736, 768, 767), (762, 763, 795, 794), (749, 750, 782, 781), (736, 737, 769, 768), (763, 732, 764, 795), (750, 751, 783, 782), (737, 738, 770, 769), (751, 752, 784, 783), (738, 739, 771, 770), (752, 753, 785, 784), (739, 740, 772, 771), (753, 754, 786, 785), (740, 741, 773, 772), (754, 755, 787, 786), (741, 742, 774, 773), (755, 756, 788, 787), (742, 743, 775, 774), (756, 757, 789, 788), (743, 744, 776, 775), (797, 798, 799, 800, 801, 802, 803, 804, 805, 806, 807, 808, 809, 810, 811, 812, 813, 814, 815, 816, 817, 818, 819, 820, 821, 822, 823, 824, 825, 826, 827, 796), (845, 844, 850, 851), (842, 840, 838, 837), (840, 841, 839, 838), (846, 845, 851, 852), (843, 842, 837, 849), (847, 846, 852, 853), (844, 843, 849, 850), (828, 829, 855, 856), (835, 836, 863, 862), (834, 835, 862, 861), (833, 834, 861, 860), (856, 855, 838, 839), (855, 857, 837, 838), (857, 858, 849, 837), (858, 859, 850, 849), (832, 833, 860, 859), (859, 860, 851, 850), (860, 861, 852, 851), (861, 862, 853, 852), (862, 863, 854, 853), (447, 856, 839, 446), (829, 830, 857, 855), (830, 831, 858, 857), (445, 828, 856, 447), (831, 832, 859, 858), (854, 864, 865, 867, 866, 663, 652, 848), (812, 703, 706, 813), (825, 702, 705, 826), (798, 701, 704, 799), (811, 700, 703, 812), (824, 699, 702, 825), (797, 698, 701, 798), (810, 697, 700, 811), (823, 696, 699, 824), (809, 695, 697, 810), (822, 694, 696, 823), (808, 693, 695, 809), (821, 692, 694, 822), (807, 691, 693, 808), (820, 690, 692, 821), (806, 689, 691, 807), (819, 688, 690, 820), (805, 687, 689, 806), (818, 686, 688, 819), (804, 685, 687, 805), (817, 684, 686, 818), (803, 683, 685, 804), (816, 682, 684, 817), (802, 681, 683, 803), (813, 706, 680, 814), (814, 680, 679, 815), (815, 679, 682, 816), (826, 705, 678, 827), (827, 678, 677, 796), (796, 677, 698, 797), (799, 704, 676, 800), (800, 676, 675, 801), (801, 675, 681, 802), (863, 868, 864, 854), (865, 864, 868, 870), (866, 869, 673, 663), (867, 865, 870, 871), (841, 444, 446, 839), (848, 652, 651, 650, 649, 648, 647, 646, 644, 645, 440, 444, 841, 840, 842, 843, 844, 845, 846, 847)])
_uv = me_circle.uv_layers.new(name='UVMap')
_uv.uv.foreach_set('vector', [0.0, 0.0, 0.0, 0.0, 0.0, 0.0, 0.0, 0.0, 0.0, 0.0, 0.0, 0.0, 0.0, 0.0, 0.0, 0.0, 0.0, 0.0, 0.0, 0.0, 0.0, 0.0, 0.0, 0.0, 0.0, 0.0, 0.0, 0.0, 0.0, 0.0, 0.0, 0.0, 0.0, 0.0, 0.0, 0.0, 0.0, 0.0, 0.0, 0.0, 0.0, 0.0, 0.0, 0.0, 0.0, 0.0, 0.0, 0.0, 0.0, 0.0, 0.0, 0.0, 0.0, 0.0, 0.0, 0.0, 0.0, 0.0, 0.0, 0.0, 0.0, 0.0, 0.0, 0.0, 0.0, 0.0, 0.0, 0.0, 0.0, 0.0, 0.0, 0.0, 0.0, 0.0, 0.0, 0.0, 0.0, 0.0, 0.0, 0.0, 0.0, 0.0, 0.0, 0.0, 0.0, 0.0, 0.0, 0.0, 0.0, 0.0, 0.0, 0.0, 0.0, 0.0, 0.0, 0.0, 0.0, 0.0, 0.0, 0.0, 0.0, 0.0, 0.0, 0.0, 0.0, 0.0, 0.0, 0.0, 0.0, 0.0, 0.0, 0.0, 0.0, 0.0, 0.0, 0.0, 0.0, 0.0, 0.0, 0.0, 0.0, 0.0, 0.0, 0.0, 0.0, 0.0, 0.0, 0.0, 0.0, 0.0, 0.0, 0.0, 0.0, 0.0, 0.0, 0.0, 0.0, 0.0, 0.0, 0.0, 0.0, 0.0, 0.0, 0.0, 0.0, 0.0, 0.0, 0.0, 0.0, 0.0, 0.0, 0.0, 0.0, 0.0, 0.0, 0.0, 0.0, 0.0, 0.0, 0.0, 0.0, 0.0, 0.0, 0.0, 0.0, 0.0, 0.0, 0.0, 0.0, 0.0, 0.0, 0.0, 0.0, 0.0, 0.0, 0.0, 0.0, 0.0, 0.0, 0.0, 0.0, 0.0, 0.0, 0.0, 0.0, 0.0, 0.0, 0.0, 0.0, 0.0, 0.0, 0.0, 0.0, 0.0, 0.0, 0.0, 0.0, 0.0, 0.0, 0.0, 0.0, 0.0, 0.0, 0.0, 0.0, 0.0, 0.0, 0.0, 0.0, 0.0, 0.0, 0.0, 0.0, 0.0, 0.0, 0.0, 0.0, 0.0, 0.0, 0.0, 0.0, 0.0, 0.0, 0.0, 0.0, 0.0, 0.0, 0.0, 0.0, 0.0, 0.0, 0.0, 0.0, 0.0, 0.0, 0.0, 0.0, 0.0, 0.0, 0.0, 0.0, 0.0, 0.0, 0.0, 0.0, 0.0, 0.0, 0.0, 0.0, 0.0, 0.0, 0.0, 0.0, 0.0, 0.0, 0.0, 0.0, 0.0, 0.0, 0.0, 0.0, 0.0, 0.0, 0.0, 0.0, 0.0, 0.0, 0.0, 0.0, 0.0, 0.0, 0.0, 0.0, 0.0, 0.0, 0.0, 0.0, 0.0, 0.0, 0.0, 0.0, 0.0, 0.0, 0.0, 0.0, 0.0, 0.0, 0.0, 0.0, 0.0, 0.0, 0.0, 0.0, 0.0, 0.0, 0.0, 0.0, 0.0, 0.0, 0.0, 0.0, 0.0, 0.0, 0.0, 0.0, 0.0, 0.0, 0.0, 0.0, 0.0, 0.0, 0.0, 0.0, 0.0, 0.0, 0.0, 0.0, 0.0, 0.0, 0.0, 0.0, 0.0, 0.0, 0.0, 0.0, 0.0, 0.0, 0.0, 0.0, 0.0, 0.0, 0.0, 0.0, 0.0, 0.0, 0.0, 0.0, 0.0, 0.0, 0.0, 0.0, 0.0, 0.0, 0.0, 0.0, 0.0, 0.0, 0.0, 0.0, 0.0, 0.0, 0.0, 0.0, 0.0, 0.0, 0.0, 0.0, 0.0, 0.0, 0.0, 0.0, 0.0, 0.0, 0.0, 0.0, 0.0, 0.0, 0.0, 0.0, 0.0, 0.0, 0.0, 0.0, 0.0, 0.0, 0.0, 0.0, 0.0, 0.0, 0.0, 0.0, 0.0, 0.0, 0.0, 0.0, 0.0, 0.0, 0.0, 0.0, 0.0, 0.0, 0.0, 0.0, 0.0, 0.0, 0.0, 0.0, 0.0, 0.0, 0.0, 0.0, 0.0, 0.0, 0.0, 0.0, 0.0, 0.0, 0.0, 0.0, 0.0, 0.0, 0.0, 0.0, 0.0, 0.0, 0.0, 0.0, 0.0, 0.0, 0.0, 0.0, 0.0, 0.0, 0.0, 0.0, 0.0, 0.0, 0.0, 0.0, 0.0, 0.0, 0.0, 0.0, 0.0, 0.0, 0.0, 0.0, 0.0, 0.0, 0.0, 0.0, 0.0, 0.0, 0.0, 0.0, 0.0, 0.0, 0.0, 0.0, 0.0, 0.0, 0.0, 0.0, 0.0, 0.0, 0.0, 0.0, 0.0, 0.0, 0.0, 0.0, 0.0, 0.0, 0.0, 0.0, 0.0, 0.0, 0.0, 0.0, 0.0, 0.0, 0.0, 0.0, 0.0, 0.0, 0.0, 0.0, 0.0, 0.0, 0.0, 0.0, 0.0, 0.0, 0.0, 0.0, 0.0, 0.0, 0.0, 0.0, 0.0, 0.0, 0.0, 0.0, 0.0, 0.0, 0.0, 0.0, 0.0, 0.0, 0.0, 0.0, 0.0, 0.0, 0.0, 0.0, 0.0, 0.0, 0.0, 0.0, 0.0, 0.0, 0.0, 0.0, 0.0, 0.0, 0.0, 0.0, 0.0, 0.0, 0.0, 0.0, 0.0, 0.0, 0.0, 0.0, 0.0, 0.0, 0.0, 0.0, 0.0, 0.0, 0.0, 0.0, 0.0, 0.0, 0.0, 0.0, 0.0, 0.0, 0.0, 0.0, 0.0, 0.0, 0.0, 0.0, 0.0, 0.0, 0.0, 0.0, 0.0, 0.0, 0.0, 0.0, 0.0, 0.0, 0.0, 0.0, 0.0, 0.0, 0.0, 0.0, 0.0, 0.0, 0.0, 0.0, 0.0, 0.0, 0.0, 0.0, 0.0, 0.0, 0.0, 0.0, 0.0, 0.0, 0.0, 0.0, 0.0, 0.0, 0.0, 0.0, 0.0, 0.0, 0.0, 0.0, 0.0, 0.0, 0.0, 0.0, 0.0, 0.0, 0.0, 0.0, 0.0, 0.0, 0.0, 0.0, 0.0, 0.0, 0.0, 0.0, 0.0, 0.0, 0.0, 0.0, 0.0, 0.0, 0.0, 0.0, 0.0, 0.0, 0.0, 0.0, 0.0, 0.0, 0.0, 0.0, 0.0, 0.0, 0.0, 0.0, 0.0, 0.0, 0.0, 0.0, 0.0, 0.0, 0.0, 0.0, 0.0, 0.0, 0.0, 0.0, 0.0, 0.0, 0.0, 0.0, 0.0, 0.0, 0.0, 0.0, 0.0, 0.0, 0.0, 0.0, 0.0, 0.0, 0.0, 0.0, 0.0, 0.0, 0.0, 0.0, 0.0, 0.0, 0.0, 0.0, 0.0, 0.0, 0.0, 0.0, 0.0, 0.0, 0.0, 0.0, 0.0, 0.0, 0.0, 0.0, 0.0, 0.0, 0.0, 0.0, 0.0, 0.0, 0.0, 0.0, 0.0, 0.0, 0.0, 0.0, 0.0, 0.0, 0.0, 0.0, 0.0, 0.0, 0.0, 0.0, 0.0, 0.0, 0.0, 0.0, 0.0, 0.0, 0.0, 0.0, 0.0, 0.0, 0.0, 0.0, 0.0, 0.0, 0.0, 0.0, 0.0, 0.0, 0.0, 0.0, 0.0, 0.0, 0.0, 0.0, 0.0, 0.0, 0.0, 0.0, 0.0, 0.0, 0.0, 0.0, 0.0, 0.0, 0.0, 0.0, 0.0, 0.0, 0.0, 0.0, 0.0, 0.0, 0.0, 0.0, 0.0, 0.0, 0.0, 0.0, 0.0, 0.0, 0.0, 0.0, 0.0, 0.0, 0.0, 0.0, 0.0, 0.0, 0.0, 0.0, 0.0, 0.0, 0.0, 0.0, 0.0, 0.0, 0.0, 0.0, 0.0, 0.0, 0.0, 0.0, 0.0, 0.0, 0.0, 0.0, 0.0, 0.0, 0.0, 0.0, 0.0, 0.0, 0.0, 0.0, 0.0, 0.0, 0.0, 0.0, 0.0, 0.0, 0.0, 0.0, 0.0, 0.0, 0.0, 0.0, 0.0, 0.0, 0.0, 0.0, 0.0, 0.0, 0.0, 0.0, 0.0, 0.0, 0.0, 0.0, 0.0, 0.0, 0.0, 0.0, 0.0, 0.0, 0.0, 0.0, 0.0, 0.0, 0.0, 0.0, 0.0, 0.0, 0.0, 0.0, 0.0, 0.0, 0.0, 0.0, 0.0, 0.0, 0.0, 0.0, 0.0, 0.0, 0.0, 0.0, 0.0, 0.0, 0.0, 0.0, 0.0, 0.0, 0.0, 0.0, 0.0, 0.0, 0.0, 0.0, 0.0, 0.0, 0.0, 0.0, 0.0, 0.0, 0.0, 0.0, 0.0, 0.0, 0.0, 0.0, 0.0, 0.0, 0.0, 0.0, 0.0, 0.0, 0.0, 0.0, 0.0, 0.0, 0.0, 0.0, 0.0, 0.0, 0.0, 0.0, 0.0, 0.0, 0.0, 0.0, 0.0, 0.0, 0.0, 0.0, 0.0, 0.0, 0.0, 0.0, 0.0, 0.0, 0.0, 0.0, 0.0, 0.0, 0.0, 0.0, 0.0, 0.0, 0.0, 0.0, 0.0, 0.0, 0.0, 0.0, 0.0, 0.0, 0.0, 0.0, 0.0, 0.0, 0.0, 0.0, 0.0, 0.0, 0.0, 0.0, 0.0, 0.0, 0.0, 0.0, 0.0, 0.0, 0.0, 0.0, 0.0, 0.0, 0.0, 0.0, 0.0, 0.0, 0.0, 0.0, 0.0, 0.0, 0.0, 0.0, 0.0, 0.0, 0.0, 0.0, 0.0, 0.0, 0.0, 0.0, 0.0, 0.0, 0.0, 0.0, 0.0, 0.0, 0.0, 0.0, 0.0, 0.0, 0.0, 0.0, 0.0, 0.0, 0.0, 0.0, 0.0, 0.0, 0.0, 0.0, 0.0, 0.0, 0.0, 0.0, 0.0, 0.0, 0.0, 0.0, 0.0, 0.0, 0.0, 0.0, 0.0, 0.0, 0.0, 0.0, 0.0, 0.0, 0.0, 0.0, 0.0, 0.0, 0.0, 0.0, 0.0, 0.0, 0.0, 0.0, 0.0, 0.0, 0.0, 0.0, 0.0, 0.0, 0.0, 0.0, 0.0, 0.0, 0.0, 0.0, 0.0, 0.0, 0.0, 0.0, 0.0, 0.0, 0.0, 0.0, 0.0, 0.0, 0.0, 0.0, 0.0, 0.0, 0.0, 0.0, 0.0, 0.0, 0.0, 0.0, 0.0, 0.0, 0.0, 0.0, 0.0, 0.0, 0.0, 0.0, 0.0, 0.0, 0.0, 0.0, 0.0, 0.0, 0.0, 0.0, 0.0, 0.0, 0.0, 0.0, 0.0, 0.0, 0.0, 0.0, 0.0, 0.0, 0.0, 0.0, 0.0, 0.0, 0.0, 0.0, 0.0, 0.0, 0.0, 0.0, 0.0, 0.0, 0.0, 0.0, 0.0, 0.0, 0.0, 0.0, 0.0, 0.0, 0.0, 0.0, 0.0, 0.0, 0.0, 0.0, 0.0, 0.0, 0.0, 0.0, 0.0, 0.0, 0.0, 0.0, 0.0, 0.0, 0.0, 0.0, 0.0, 0.0, 0.0, 0.0, 0.0, 0.0, 0.0, 0.0, 0.0, 0.0, 0.0, 0.0, 0.0, 0.0, 0.0, 0.0, 0.0, 0.0, 0.0, 0.0, 0.0, 0.0, 0.0, 0.0, 0.0, 0.0, 0.0, 0.0, 0.0, 0.0, 0.0, 0.0, 0.0, 0.0, 0.0, 0.0, 0.0, 0.0, 0.0, 0.0, 0.0, 0.0, 0.0, 0.0, 0.0, 0.0, 0.0, 0.0, 0.0, 0.0, 0.0, 0.0, 0.0, 0.0, 0.0, 0.0, 0.0, 0.0, 0.0, 0.0, 0.0, 0.0, 0.0, 0.0, 0.0, 0.0, 0.0, 0.0, 0.0, 0.0, 0.0, 0.0, 0.0, 0.0, 0.0, 0.0, 0.0, 0.0, 0.0, 0.0, 0.0, 0.0, 0.0, 0.0, 0.0, 0.0, 0.0, 0.0, 0.0, 0.0, 0.0, 0.0, 0.0, 0.0, 0.0, 0.0, 0.0, 0.0, 0.0, 0.0, 0.0, 0.0, 0.0, 0.0, 0.0, 0.0, 0.0, 0.0, 0.0, 0.0, 0.0, 0.0, 0.0, 0.0, 0.0, 0.0, 0.0, 0.0, 0.0, 0.0, 0.0, 0.0, 0.0, 0.0, 0.0, 0.0, 0.0, 0.0, 0.0, 0.0, 0.0, 0.0, 0.0, 0.0, 0.0, 0.0, 0.0, 0.0, 0.0, 0.0, 0.0, 0.0, 0.0, 0.0, 0.0, 0.0, 0.0, 0.0, 0.0, 0.0, 0.0, 0.0, 0.0, 0.0, 0.0, 0.0, 0.0, 0.0, 0.0, 0.0, 0.0, 0.0, 0.0, 0.0, 0.0, 0.0, 0.0, 0.0, 0.0, 0.0, 0.0, 0.0, 0.0, 0.0, 0.0, 0.0, 0.0, 0.0, 0.0, 0.0, 0.0, 0.0, 0.0, 0.0, 0.0, 0.0, 0.0, 0.0, 0.0, 0.0, 0.0, 0.0, 0.0, 0.0, 0.0, 0.0, 0.0, 0.0, 0.0, 0.0, 0.0, 0.0, 0.0, 0.0, 0.0, 0.0, 0.0, 0.0, 0.0, 0.0, 0.0, 0.0, 0.0, 0.0, 0.0, 0.0, 0.0, 0.0, 0.0, 0.0, 0.0, 0.0, 0.0, 0.0, 0.0, 0.0, 0.0, 0.0, 0.0, 0.0, 0.0, 0.0, 0.0, 0.0, 0.0, 0.0, 0.0, 0.0, 0.0, 0.0, 0.0, 0.0, 0.0, 0.0, 0.0, 0.0, 0.0, 0.0, 0.0, 0.0, 0.0, 0.0, 0.0, 0.0, 0.0, 0.0, 0.0, 0.0, 0.0, 0.0, 0.0, 0.0, 0.0, 0.0, 0.0, 0.0, 0.0, 0.0, 0.0, 0.0, 0.0, 0.0, 0.0, 0.0, 0.0, 0.0, 0.0, 0.0, 0.0, 0.0, 0.0, 0.0, 0.0, 0.0, 0.0, 0.0, 0.0, 0.0, 0.0, 0.0, 0.0, 0.0, 0.0, 0.0, 0.0, 0.0, 0.0, 0.0, 0.0, 0.0, 0.0, 0.0, 0.0, 0.0, 0.0, 0.0, 0.0, 0.0, 0.0, 0.0, 0.0, 0.0, 0.0, 0.0, 0.0, 0.0, 0.0, 0.0, 0.0, 0.0, 0.0, 0.0, 0.0, 0.0, 0.0, 0.0, 0.0, 0.0, 0.0, 0.0, 0.0, 0.0, 0.0, 0.0, 0.0, 0.0, 0.0, 0.0, 0.0, 0.0, 0.0, 0.0, 0.0, 0.0, 0.0, 0.0, 0.0, 0.0, 0.0, 0.0, 0.0, 0.0, 0.0, 0.0, 0.0, 0.0, 0.0, 0.0, 0.0, 0.0, 0.0, 0.0, 0.0, 0.0, 0.0, 0.0, 0.0, 0.0, 0.0, 0.0, 0.0, 0.0, 0.0, 0.0, 0.0, 0.0, 0.0, 0.0, 0.0, 0.0, 0.0, 0.0, 0.0, 0.0, 0.0, 0.0, 0.0, 0.0, 0.0, 0.0, 0.0, 0.0, 0.0, 0.0, 0.0, 0.0, 0.0, 0.0, 0.0, 0.0, 0.0, 0.0, 0.0, 0.0, 0.0, 0.0, 0.0, 0.0, 0.0, 0.0, 0.0, 0.0, 0.0, 0.0, 0.0, 0.0, 0.0, 0.0, 0.0, 0.0, 0.0, 0.0, 0.0, 0.0, 0.0, 0.0, 0.0, 0.0, 0.0, 0.0, 0.0, 0.0, 0.0, 0.0, 0.0, 0.0, 0.0, 0.0, 0.0, 0.0, 0.0, 0.0, 0.0, 0.0, 0.0, 0.0, 0.0, 0.0, 0.0, 0.0, 0.0, 0.0, 0.0, 0.0, 0.0, 0.0, 0.0, 0.0, 0.0, 0.0, 0.0, 0.0, 0.0, 0.0, 0.0, 0.0, 0.0, 0.0, 0.0, 0.0, 0.0, 0.0, 0.0, 0.0, 0.0, 0.0, 0.0, 0.0, 0.0, 0.0, 0.0, 0.0, 0.0, 0.0, 0.0, 0.0, 0.0, 0.0, 0.0, 0.0, 0.0, 0.0, 0.0, 0.0, 0.0, 0.0, 0.0, 0.0, 0.0, 0.0, 0.0, 0.0, 0.0, 0.0, 0.0, 0.0, 0.0, 0.0, 0.0, 0.0, 0.0, 0.0, 0.0, 0.0, 0.0, 0.0, 0.0, 0.0, 0.0, 0.0, 0.0, 0.0, 0.0, 0.0, 0.0, 0.0, 0.0, 0.0, 0.0, 0.0, 0.0, 0.0, 0.0, 0.0, 0.0, 0.0, 0.0, 0.0, 0.0, 0.0, 0.0, 0.0, 0.0, 0.0, 0.0, 0.0, 0.0, 0.0, 0.0, 0.0, 0.0, 0.0, 0.0, 0.0, 0.0, 0.0, 0.0, 0.0, 0.0, 0.0, 0.0, 0.0, 0.0, 0.0, 0.0, 0.0, 0.0, 0.0, 0.0, 0.0, 0.0, 0.0, 0.0, 0.0, 0.0, 0.0, 0.0, 0.0, 0.0, 0.0, 0.0, 0.0, 0.0, 0.0, 0.0, 0.0, 0.0, 0.0, 0.0, 0.0, 0.0, 0.0, 0.0, 0.0, 0.0, 0.0, 0.0, 0.0, 0.0, 0.0, 0.0, 0.0, 0.0, 0.0, 0.0, 0.0, 0.0, 0.0, 0.0, 0.0, 0.0, 0.0, 0.0, 0.0, 0.0, 0.0, 0.0, 0.0, 0.0, 0.0, 0.0, 0.0, 0.0, 0.0, 0.0, 0.0, 0.0, 0.0, 0.0, 0.0, 0.0, 0.0, 0.0, 0.0, 0.0, 0.0, 0.0, 0.0, 0.0, 0.0, 0.0, 0.0, 0.0, 0.0, 0.0, 0.0, 0.0, 0.0, 0.0, 0.0, 0.0, 0.0, 0.0, 0.0, 0.0, 0.0, 0.0, 0.0, 0.0, 0.0, 0.0, 0.0, 0.0, 0.0, 0.0, 0.0, 0.0, 0.0, 0.0, 0.0, 0.0, 0.0, 0.0, 0.0, 0.0, 0.0, 0.0, 0.0, 0.0, 0.0, 0.0, 0.0, 0.0, 0.0, 0.0, 0.0, 0.0, 0.0, 0.0, 0.0, 0.0, 0.0, 0.0, 0.0, 0.0, 0.0, 0.0, 0.0, 0.0, 0.0, 0.0, 0.0, 0.0, 0.0, 0.0, 0.0, 0.0, 0.0, 0.0, 0.0, 0.0, 0.0, 0.0, 0.0, 0.0, 0.0, 0.0, 0.0, 0.0, 0.0, 0.0, 0.0, 0.0, 0.0, 0.0, 0.0, 0.0, 0.0, 0.0, 0.0, 0.0, 0.0, 0.0, 0.0, 0.0, 0.0, 0.0, 0.0, 0.0, 0.0, 0.0, 0.0, 0.0, 0.0, 0.0, 0.0, 0.0, 0.0, 0.0, 0.0, 0.0, 0.0, 0.0, 0.0, 0.0, 0.0, 0.0, 0.0, 0.0, 0.0, 0.0, 0.0, 0.0, 0.0, 0.0, 0.0, 0.0, 0.0, 0.0, 0.0, 0.0, 0.0, 0.0, 0.0, 0.0, 0.0, 0.0, 0.0, 0.0, 0.0, 0.0, 0.0, 0.0, 0.0, 0.0, 0.0, 0.0, 0.0, 0.0, 0.0, 0.0, 0.0, 0.0, 0.0, 0.0, 0.0, 0.0, 0.0, 0.0, 0.0, 0.0, 0.0, 0.0, 0.0, 0.0, 0.0, 0.0, 0.0, 0.0, 0.0, 0.0, 0.0, 0.0, 0.0, 0.0, 0.0, 0.0, 0.0, 0.0, 0.0, 0.0, 0.0, 0.0, 0.0, 0.0, 0.0, 0.0, 0.0, 0.0, 0.0, 0.0, 0.0, 0.0, 0.0, 0.0, 0.0, 0.0, 0.0, 0.0, 0.0, 0.0, 0.0, 0.0, 0.0, 0.0, 0.0, 0.0, 0.0, 0.0, 0.0, 0.0, 0.0, 0.0, 0.0, 0.0, 0.0, 0.0, 0.0, 0.0, 0.0, 0.0, 0.0, 0.0, 0.0, 0.0, 0.0, 0.0, 0.0, 0.0, 0.0, 0.0, 0.0, 0.0, 0.0, 0.0, 0.0, 0.0, 0.0, 0.0, 0.0, 0.0, 0.0, 0.0, 0.0, 0.0, 0.0, 0.0, 0.0, 0.0, 0.0, 0.0, 0.0, 0.0, 0.0, 0.0, 0.0, 0.0, 0.0, 0.0, 0.0, 0.0, 0.0, 0.0, 0.0, 0.0, 0.0, 0.0, 0.0, 0.0, 0.0, 0.0, 0.0, 0.0, 0.0, 0.0, 0.0, 0.0, 0.0, 0.0, 0.0, 0.0, 0.0, 0.0, 0.0, 0.0, 0.0, 0.0, 0.0, 0.0, 0.0, 0.0, 0.0, 0.0, 0.0, 0.0, 0.0, 0.0, 0.0, 0.0, 0.0, 0.0, 0.0, 0.0, 0.0, 0.0, 0.0, 0.0, 0.0, 0.0, 0.0, 0.0, 0.0, 0.0, 0.0, 0.0, 0.0, 0.0, 0.0, 0.0, 0.0, 0.0, 0.0, 0.0, 0.0, 0.0, 0.0, 0.0, 0.0, 0.0, 0.0, 0.0, 0.0, 0.0, 0.0, 0.0, 0.0, 0.0, 0.0, 0.0, 0.0, 0.0, 0.0, 0.0, 0.0, 0.0, 0.0, 0.0, 0.0, 0.0, 0.0, 0.0, 0.0, 0.0, 0.0, 0.0, 0.0, 0.0, 0.0, 0.0, 0.0, 0.0, 0.0, 0.0, 0.0, 0.0, 0.0, 0.0, 0.0, 0.0, 0.0, 0.0, 0.0, 0.0, 0.0, 0.0, 0.0, 0.0, 0.0, 0.0, 0.0, 0.0, 0.0, 0.0, 0.0, 0.0, 0.0, 0.0, 0.0, 0.0, 0.0, 0.0, 0.0, 0.0, 0.0, 0.0, 0.0, 0.0, 0.0, 0.0, 0.0, 0.0, 0.0, 0.0, 0.0, 0.0, 0.0, 0.0, 0.0, 0.0, 0.0, 0.0, 0.0, 0.0, 0.0, 0.0, 0.0, 0.0, 0.0, 0.0, 0.0, 0.0, 0.0, 0.0, 0.0, 0.0, 0.0, 0.0, 0.0, 0.0, 0.0, 0.0, 0.0, 0.0, 0.0, 0.0, 0.0, 0.0, 0.0, 0.0, 0.0, 0.0, 0.0, 0.0, 0.0, 0.0, 0.0, 0.0, 0.0, 0.0, 0.0, 0.0, 0.0, 0.0, 0.0, 0.0, 0.0, 0.0, 0.0, 0.0, 0.0, 0.0, 0.0, 0.0, 0.0, 0.0, 0.0, 0.0, 0.0, 0.0, 0.0, 0.0, 0.0, 0.0, 0.0, 0.0, 0.0, 0.0, 0.0, 0.0, 0.0, 0.0, 0.0, 0.0, 0.0, 0.0, 0.0, 0.0, 0.0, 0.0, 0.0, 0.0, 0.0, 0.0, 0.0, 0.0, 0.0, 0.0, 0.0, 0.0, 0.0, 0.0, 0.0, 0.0, 0.0, 0.0, 0.0, 0.0, 0.0, 0.0, 0.0, 0.0, 0.0, 0.0, 0.0, 0.0, 0.0, 0.0, 0.0, 0.0, 0.0, 0.0, 0.0, 0.0, 0.0, 0.0, 0.0, 0.0, 0.0, 0.0, 0.0, 0.0, 0.0, 0.0, 0.0, 0.0, 0.0, 0.0, 0.0, 0.0, 0.0, 0.0, 0.0, 0.0, 0.0, 0.0, 0.0, 0.0, 0.0, 0.0, 0.0, 0.0, 0.0, 0.0, 0.0, 0.0, 0.0, 0.0, 0.0, 0.0, 0.0, 0.0, 0.0, 0.0, 0.0, 0.0, 0.0, 0.0, 0.0, 0.0, 0.0, 0.0, 0.0, 0.0, 0.0, 0.0, 0.0, 0.0, 0.0, 0.0, 0.0, 0.0, 0.0, 0.0, 0.0, 0.0, 0.0, 0.0, 0.0, 0.0, 0.0, 0.0, 0.0, 0.0, 0.0, 0.0, 0.0, 0.0, 0.0, 0.0, 0.0, 0.0, 0.0, 0.0, 0.0, 0.0, 0.0, 0.0, 0.0, 0.0, 0.0, 0.0, 0.0, 0.0, 0.0, 0.0, 0.0, 0.0, 0.0, 0.0, 0.0, 0.0, 0.0, 0.0, 0.0, 0.0, 0.0, 0.0, 0.0, 0.0, 0.0, 0.0, 0.0, 0.0, 0.0, 0.0, 0.0, 0.0, 0.0, 0.0, 0.0, 0.0, 0.0, 0.0, 0.0, 0.0, 0.0, 0.0, 0.0, 0.0, 0.0, 0.0, 0.0, 0.0, 0.0, 0.0, 0.0, 0.0, 0.0, 0.0, 0.0, 0.0, 0.0, 0.0, 0.0, 0.0, 0.0, 0.0, 0.0, 0.0, 0.0, 0.0, 0.0, 0.0, 0.0, 0.0, 0.0, 0.0, 0.0, 0.0, 0.0, 0.0, 0.0, 0.0, 0.0, 0.0, 0.0, 0.0, 0.0, 0.0, 0.0, 0.0, 0.0, 0.0, 0.0, 0.0, 0.0, 0.0, 0.0, 0.0, 0.0, 0.0, 0.0, 0.0, 0.0, 0.0, 0.0, 0.0, 0.0, 0.0, 0.0, 0.0, 0.0, 0.0, 0.0, 0.0, 0.0, 0.0, 0.0, 0.0, 0.0, 0.0, 0.0, 0.0, 0.0, 0.0, 0.0, 0.0, 0.0, 0.0, 0.0, 0.0, 0.0, 0.0, 0.0, 0.0, 0.0, 0.0, 0.0, 0.0, 0.0, 0.0, 0.0, 0.0, 0.0, 0.0, 0.0, 0.0, 0.0, 0.0, 0.0, 0.0, 0.0, 0.0, 0.0, 0.0, 0.0, 0.0, 0.0, 0.0, 0.0, 0.0, 0.0, 0.0, 0.0, 0.0, 0.0, 0.0, 0.0, 0.0, 0.0, 0.0, 0.0, 0.0, 0.0, 0.0, 0.0, 0.0, 0.0, 0.0, 0.0, 0.0, 0.0, 0.0, 0.0, 0.0, 0.0, 0.0, 0.0, 0.0, 0.0, 0.0, 0.0, 0.0, 0.0, 0.0, 0.0, 0.0, 0.0, 0.0, 0.0, 0.0, 0.0, 0.0, 0.0, 0.0, 0.0, 0.0, 0.0, 0.0, 0.0, 0.0, 0.0, 0.0, 0.0, 0.0, 0.0, 0.0, 0.0, 0.0, 0.0, 0.0, 0.0, 0.0, 0.0, 0.0, 0.0, 0.0, 0.0, 0.0, 0.0, 0.0, 0.0, 0.0, 0.0, 0.0, 0.0, 0.0, 0.0, 0.0, 0.0, 0.0, 0.0, 0.0, 0.0, 0.0, 0.0, 0.0, 0.0, 0.0, 0.0, 0.0, 0.0, 0.0, 0.0, 0.0, 0.0, 0.0, 0.0, 0.0, 0.0, 0.0, 0.0, 0.0, 0.0, 0.0, 0.0, 0.0, 0.0, 0.0, 0.0, 0.0, 0.0, 0.0, 0.0, 0.0, 0.0, 0.0, 0.0, 0.0, 0.0, 0.0, 0.0, 0.0, 0.0, 0.0, 0.0, 0.0, 0.0, 0.0, 0.0, 0.0, 0.0, 0.0, 0.0, 0.0, 0.0, 0.0, 0.0, 0.0, 0.0, 0.0, 0.0, 0.0, 0.0, 0.0, 0.0, 0.0, 0.0, 0.0, 0.0, 0.0, 0.0, 0.0, 0.0, 0.0, 0.0, 0.0, 0.0, 0.0, 0.0, 0.0, 0.0, 0.0, 0.0, 0.0, 0.0, 0.0, 0.0, 0.0, 0.0, 0.0, 0.0, 0.0, 0.0, 0.0, 0.0, 0.0, 0.0, 0.0, 0.0, 0.0, 0.0, 0.0, 0.0, 0.0, 0.0, 0.0, 0.0, 0.0, 0.0, 0.0, 0.0, 0.0, 0.0, 0.0, 0.0, 0.0, 0.0, 0.0, 0.0, 0.0, 0.0, 0.0, 0.0, 0.0, 0.0, 0.0, 0.0, 0.0, 0.0, 0.0, 0.0, 0.0, 0.0, 0.0, 0.0, 0.0, 0.0, 0.0, 0.0, 0.0, 0.0, 0.0, 0.0, 0.0, 0.0, 0.0, 0.0, 0.0, 0.0, 0.0, 0.0, 0.0, 0.0, 0.0, 0.0, 0.0, 0.0, 0.0, 0.0, 0.0, 0.0, 0.0, 0.0, 0.0, 0.0, 0.0, 0.0, 0.0, 0.0, 0.0, 0.0, 0.0, 0.0, 0.0, 0.0, 0.0, 0.0, 0.0, 0.0, 0.0, 0.0, 0.0, 0.0, 0.0, 0.0, 0.0, 0.0, 0.0, 0.0, 0.0, 0.0, 0.0, 0.0, 0.0, 0.0, 0.0, 0.0, 0.0, 0.0, 0.0, 0.0, 0.0, 0.0, 0.0, 0.0, 0.0, 0.0, 0.0, 0.0, 0.0, 0.0, 0.0, 0.0, 0.0, 0.0, 0.0, 0.0, 0.0, 0.0, 0.0, 0.0, 0.0, 0.0, 0.0, 0.0, 0.0, 0.0, 0.0, 0.0, 0.0, 0.0, 0.0, 0.0, 0.0, 0.0, 0.0, 0.0, 0.0, 0.0, 0.0, 0.0, 0.0, 0.0, 0.0, 0.0, 0.0, 0.0, 0.0, 0.0, 0.0, 0.0, 0.0, 0.0, 0.0, 0.0, 0.0, 0.0, 0.0, 0.0, 0.0, 0.0, 0.0, 0.0, 0.0, 0.0, 0.0, 0.0, 0.0, 0.0, 0.0, 0.0, 0.0, 0.0, 0.0, 0.0, 0.0, 0.0, 0.0, 0.0, 0.0, 0.0, 0.0, 0.0, 0.0, 0.0, 0.0, 0.0, 0.0, 0.0, 0.0, 0.0, 0.0, 0.0, 0.0, 0.0, 0.0, 0.0, 0.0, 0.0, 0.0, 0.0, 0.0, 0.0, 0.0, 0.0, 0.0, 0.0, 0.0, 0.0, 0.0, 0.0, 0.0, 0.0, 0.0, 0.0, 0.0, 0.0, 0.0, 0.0, 0.0, 0.0, 0.0, 0.0, 0.0, 0.0, 0.0, 0.0, 0.0, 0.0, 0.0, 0.0, 0.0, 0.0, 0.0, 0.0, 0.0, 0.0, 0.0, 0.0, 0.0, 0.0, 0.0, 0.0, 0.0, 0.0, 0.0, 0.0, 0.0, 0.0, 0.0, 0.0, 0.0, 0.0, 0.0, 0.0, 0.0, 0.0, 0.0, 0.0, 0.0, 0.0, 0.0, 0.0, 0.0, 0.0, 0.0, 0.0, 0.0, 0.0, 0.0, 0.0, 0.0, 0.0, 0.0, 0.0, 0.0, 0.0, 0.0, 0.0, 0.0, 0.0, 0.0, 0.0, 0.0, 0.0, 0.0, 0.0, 0.0, 0.0, 0.0, 0.0, 0.0, 0.0, 0.0, 0.0, 0.0, 0.0, 0.0, 0.0, 0.0, 0.0, 0.0, 0.0, 0.0, 0.0, 0.0, 0.0, 0.0, 0.0, 0.0, 0.0, 0.0, 0.0, 0.0, 0.0, 0.0, 0.0, 0.0, 0.0, 0.0, 0.0, 0.0, 0.0, 0.0, 0.0, 0.0, 0.0, 0.0, 0.0, 0.0, 0.0, 0.0, 0.0, 0.0, 0.0, 0.0, 0.0, 0.0, 0.0, 0.0, 0.0, 0.0, 0.0, 0.0, 0.0, 0.0, 0.0, 0.0, 0.0, 0.0, 0.0, 0.0, 0.0, 0.0, 0.0, 0.0, 0.0, 0.0, 0.0, 0.0, 0.0, 0.0, 0.0, 0.0, 0.0, 0.0, 0.0, 0.0, 0.0, 0.0, 0.0, 0.0, 0.0, 0.0, 0.0, 0.0, 0.0, 0.0, 0.0, 0.0, 0.0, 0.0, 0.0, 0.0, 0.0, 0.0, 0.0, 0.0, 0.0, 0.0, 0.0, 0.0, 0.0, 0.0, 0.0, 0.0, 0.0, 0.0, 0.0, 0.0, 0.0, 0.0, 0.0, 0.0, 0.0, 0.0, 0.0, 0.0, 0.0, 0.0, 0.0, 0.0, 0.0, 0.0, 0.0, 0.0, 0.0, 0.0, 0.0, 0.0, 0.0, 0.0, 0.0, 0.0, 0.0, 0.0, 0.0, 0.0, 0.0, 0.0, 0.0, 0.0, 0.0, 0.0, 0.0, 0.0, 0.0, 0.0, 0.0, 0.0, 0.0, 0.0, 0.0, 0.0, 0.0, 0.0, 0.0, 0.0, 0.0, 0.0, 0.0, 0.0, 0.0, 0.0, 0.0, 0.0, 0.0, 0.0, 0.0, 0.0, 0.0, 0.0, 0.0, 0.0, 0.0, 0.0, 0.0, 0.0, 0.0, 0.0, 0.0, 0.0, 0.0, 0.0, 0.0, 0.0, 0.0, 0.0, 0.0, 0.0, 0.0, 0.0, 0.0, 0.0, 0.0, 0.0, 0.0, 0.0, 0.0, 0.0, 0.0, 0.0, 0.0, 0.0, 0.0, 0.0, 0.0, 0.0, 0.0, 0.0, 0.0, 0.0, 0.0, 0.0, 0.0, 0.0, 0.0, 0.0, 0.0, 0.0, 0.0, 0.0, 0.0, 0.0, 0.0, 0.0, 0.0, 0.0, 0.0, 0.0, 0.0, 0.0, 0.0, 0.0, 0.0, 0.0, 0.0, 0.0, 0.0, 0.0, 0.0, 0.0, 0.0, 0.0, 0.0, 0.0, 0.0, 0.0, 0.0, 0.0, 0.0, 0.0, 0.0, 0.0, 0.0, 0.0, 0.0, 0.0, 0.0, 0.0, 0.0, 0.0, 0.0, 0.0, 0.0, 0.0, 0.0, 0.0, 0.0, 0.0, 0.0, 0.0, 0.0, 0.0, 0.0, 0.0, 0.0, 0.0, 0.0, 0.0, 0.0, 0.0, 0.0, 0.0, 0.0, 0.0, 0.0, 0.0, 0.0, 0.0, 0.0, 0.0, 0.0, 0.0, 0.0, 0.0, 0.0, 0.0, 0.0, 0.0, 0.0, 0.0, 0.0, 0.0, 0.0, 0.0, 0.0, 0.0, 0.0, 0.0, 0.0, 0.0, 0.0, 0.0, 0.0, 0.0, 0.0, 0.0, 0.0, 0.0, 0.0, 0.0, 0.0, 0.0, 0.0, 0.0, 0.0, 0.0, 0.0, 0.0, 0.0, 0.0, 0.0, 0.0, 0.0, 0.0, 0.0, 0.0, 0.0, 0.0, 0.0, 0.0, 0.0, 0.0, 0.0, 0.0, 0.0, 0.0, 0.0, 0.0, 0.0, 0.0, 0.0, 0.0, 0.0, 0.0, 0.0, 0.0, 0.0, 0.0, 0.0, 0.0, 0.0, 0.0, 0.0, 0.0, 0.0, 0.0, 0.0, 0.0, 0.0, 0.0, 0.0, 0.0, 0.0, 0.0, 0.0, 0.0, 0.0, 0.0, 0.0, 0.0, 0.0, 0.0, 0.0, 0.0, 0.0, 0.0, 0.0, 0.0, 0.0, 0.0, 0.0, 0.0, 0.0, 0.0, 0.0, 0.0, 0.0, 0.0, 0.0, 0.0, 0.0, 0.0, 0.0, 0.0, 0.0, 0.0, 0.0, 0.0, 0.0, 0.0, 0.0, 0.0, 0.0, 0.0, 0.0, 0.0, 0.0, 0.0, 0.0, 0.0, 0.0, 0.0, 0.0, 0.0, 0.0, 0.0, 0.0, 0.0, 0.0, 0.0, 0.0, 0.0, 0.0, 0.0, 0.0, 0.0, 0.0, 0.0, 0.0, 0.0, 0.0, 0.0, 0.0, 0.0, 0.0, 0.0, 0.0, 0.0, 0.0, 0.0, 0.0, 0.0, 0.0, 0.0, 0.0, 0.0, 0.0, 0.0, 0.0, 0.0, 0.0, 0.0, 0.0, 0.0, 0.0, 0.0, 0.0, 0.0, 0.0, 0.0, 0.0, 0.0, 0.0, 0.0, 0.0, 0.0, 0.0, 0.0, 0.0, 0.0, 0.0, 0.0, 0.0, 0.0, 0.0, 0.0, 0.0, 0.0, 0.0, 0.0, 0.0, 0.0, 0.0, 0.0, 0.0, 0.0, 0.0, 0.0, 0.0, 0.0, 0.0, 0.0, 0.0, 0.0, 0.0, 0.0, 0.0, 0.0, 0.0, 0.0, 0.0, 0.0, 0.0, 0.0, 0.0, 0.0, 0.0, 0.0, 0.0, 0.0, 0.0, 0.0, 0.0, 0.0, 0.0, 0.0, 0.0, 0.0, 0.0, 0.0, 0.0, 0.0, 0.0, 0.0, 0.0, 0.0, 0.0, 0.0, 0.0, 0.0, 0.0, 0.0, 0.0, 0.0, 0.0, 0.0, 0.0, 0.0, 0.0, 0.0, 0.0, 0.0, 0.0, 0.0, 0.0, 0.0, 0.0, 0.0, 0.0, 0.0, 0.0, 0.0, 0.0, 0.0, 0.0, 0.0, 0.0, 0.0, 0.0, 0.0, 0.0, 0.0, 0.0, 0.0, 0.0, 0.0, 0.0, 0.0, 0.0, 0.0, 0.0, 0.0, 0.0, 0.0, 0.0, 0.0, 0.0, 0.0, 0.0, 0.0, 0.0, 0.0, 0.0, 0.0, 0.0, 0.0, 0.0, 0.0, 0.0, 0.0, 0.0, 0.0, 0.0, 0.0, 0.0, 0.0, 0.0, 0.0, 0.0, 0.0, 0.0, 0.0, 0.0, 0.0, 0.0, 0.0, 0.0, 0.0, 0.0, 0.0, 0.0, 0.0, 0.0, 0.0, 0.0, 0.0, 0.0, 0.0, 0.0, 0.0, 0.0, 0.0, 0.0, 0.0, 0.0, 0.0, 0.0, 0.0, 0.0, 0.0, 0.0, 0.0, 0.0, 0.0, 0.0, 0.0, 0.0, 0.0, 0.0, 0.0, 0.0, 0.0, 0.0, 0.0, 0.0, 0.0, 0.0, 0.0, 0.0, 0.0, 0.0, 0.0, 0.0, 0.0, 0.0, 0.0, 0.0, 0.0, 0.0, 0.0, 0.0, 0.0, 0.0, 0.0, 0.0, 0.0, 0.0, 0.0, 0.0, 0.0, 0.0, 0.0, 0.0, 0.0, 0.0, 0.0, 0.0, 0.0, 0.0, 0.0, 0.0, 0.0, 0.0, 0.0, 0.0, 0.0, 0.0, 0.0, 0.0, 0.0, 0.0, 0.0, 0.0, 0.0, 0.0, 0.0, 0.0, 0.0, 0.0, 0.0, 0.0, 0.0, 0.0, 0.0, 0.0, 0.0, 0.0, 0.0, 0.0, 0.0, 0.0, 0.0, 0.0, 0.0, 0.0, 0.0, 0.0, 0.0, 0.0, 0.0, 0.0, 0.0, 0.0, 0.0, 0.0, 0.0, 0.0, 0.0, 0.0, 0.0, 0.0, 0.0, 0.0, 0.0, 0.0, 0.0, 0.0, 0.0, 0.0, 0.0, 0.0, 0.0, 0.0, 0.0, 0.0, 0.0, 0.0, 0.0, 0.0, 0.0, 0.0, 0.0, 0.0, 0.0, 0.0, 0.0, 0.0, 0.0, 0.0, 0.0, 0.0, 0.0, 0.0, 0.0, 0.0, 0.0, 0.0, 0.0, 0.0, 0.0, 0.0, 0.0, 0.0, 0.0, 0.0, 0.0, 0.0, 0.0, 0.0, 0.0, 0.0, 0.0, 0.0, 0.0, 0.0, 0.0, 0.0, 0.0, 0.0, 0.0, 0.0, 0.0, 0.0, 0.0, 0.0, 0.0, 0.0, 0.0, 0.0, 0.0, 0.0, 0.0, 0.0, 0.0, 0.0, 0.0, 0.0, 0.0, 0.0, 0.0, 0.0, 0.0, 0.0, 0.0, 0.0, 0.0, 0.0, 0.0, 0.0, 0.0, 0.0, 0.0, 0.0, 0.0, 0.0, 0.0, 0.0, 0.0, 0.0, 0.0, 0.0, 0.0, 0.0, 0.0, 0.0, 0.0, 0.0, 0.0, 0.0, 0.0, 0.0, 0.0, 0.0, 0.0, 0.0, 0.0, 0.0, 0.0, 0.0, 0.0, 0.0, 0.0, 0.0, 0.0, 0.0, 0.0, 0.0, 0.0, 0.0, 0.0, 0.0, 0.0, 0.0, 0.0, 0.0, 0.0, 0.0, 0.0, 0.0, 0.0, 0.0, 0.0, 0.0, 0.0, 0.0, 0.0, 0.0, 0.0, 0.0, 0.0, 0.0, 0.0, 0.0, 0.0, 0.0, 0.0, 0.0, 0.0, 0.0, 0.0, 0.0, 0.0, 0.0, 0.0, 0.0, 0.0, 0.0, 0.0, 0.0, 0.0, 0.0, 0.0, 0.0, 0.0, 0.0, 0.0, 0.0, 0.0, 0.0, 0.0, 0.0, 0.0, 0.0, 0.0, 0.0, 0.0, 0.0, 0.0, 0.0, 0.0, 0.0, 0.0, 0.0, 0.0, 0.0, 0.0, 0.0, 0.0, 0.0, 0.0, 0.0, 0.0, 0.0, 0.0, 0.0, 0.0, 0.0, 0.0, 0.0, 0.0, 0.0, 0.0, 0.0, 0.0, 0.0, 0.0, 0.0, 0.0, 0.0, 0.0, 0.0, 0.0, 0.0, 0.0, 0.0, 0.0, 0.0, 0.0, 0.0, 0.0, 0.0, 0.0, 0.0, 0.0, 0.0, 0.0, 0.0, 0.0, 0.0, 0.0, 0.0, 0.0, 0.0, 0.0, 0.0, 0.0, 0.0, 0.0, 0.0, 0.0, 0.0, 0.0, 0.0, 0.0, 0.0, 0.0, 0.0, 0.0, 0.0, 0.0, 0.0, 0.0, 0.0, 0.0, 0.0, 0.0, 0.0, 0.0, 0.0, 0.0, 0.0, 0.0, 0.0, 0.0, 0.0, 0.0, 0.0, 0.0, 0.0, 0.0, 0.0, 0.0, 0.0, 0.0, 0.0, 0.0, 0.0, 0.0, 0.0, 0.0, 0.0, 0.0, 0.0, 0.0, 0.0, 0.0, 0.0, 0.0, 0.0, 0.0, 0.0, 0.0, 0.0, 0.0, 0.0, 0.0, 0.0, 0.0, 0.0, 0.0, 0.0, 0.0, 0.0, 0.0, 0.0, 0.0, 0.0, 0.0, 0.0, 0.0, 0.0, 0.0, 0.0, 0.0, 0.0, 0.0, 0.0, 0.0, 0.0, 0.0, 0.0, 0.0, 0.0, 0.0, 0.0, 0.0, 0.0, 0.0, 0.0, 0.0, 0.0, 0.0, 0.0, 0.0, 0.0, 0.0, 0.0, 0.0, 0.0, 0.0, 0.0, 0.0, 0.0, 0.0, 0.0, 0.0, 0.0, 0.0, 0.0, 0.0, 0.0, 0.0, 0.0, 0.0, 0.0, 0.0, 0.0, 0.0, 0.0, 0.0, 0.0, 0.0, 0.0, 0.0, 0.0, 0.0, 0.0, 0.0, 0.0, 0.0, 0.0, 0.0, 0.0, 0.0, 0.0, 0.0, 0.0, 0.0, 0.0, 0.0, 0.0, 0.0, 0.0, 0.0, 0.0, 0.0, 0.0, 0.0, 0.0, 0.0, 0.0, 0.0, 0.0, 0.0, 0.0, 0.0, 0.0, 0.0, 0.0, 0.0, 0.0, 0.0, 0.0, 0.0, 0.0, 0.0, 0.0, 0.0, 0.0, 0.0, 0.0, 0.0, 0.0, 0.0, 0.0, 0.0, 0.0, 0.0, 0.0, 0.0, 0.0, 0.0, 0.0, 0.0, 0.0, 0.0, 0.0, 0.0, 0.0, 0.0, 0.0, 0.0, 0.0, 0.0, 0.0, 0.0, 0.0, 0.0, 0.0, 0.0, 0.0, 0.0, 0.0, 0.0, 0.0, 0.0, 0.0, 0.0, 0.0, 0.0, 0.0, 0.0, 0.0, 0.0, 0.0, 0.0, 0.0, 0.0, 0.0, 0.0, 0.0, 0.0, 0.0, 0.0, 0.0, 0.0, 0.0, 0.0, 0.0, 0.0, 0.0, 0.0, 0.0, 0.0, 0.0, 0.0, 0.0, 0.0, 0.0, 0.0, 0.0, 0.0, 0.0, 0.0, 0.0, 0.0, 0.0, 0.0, 0.0, 0.0, 0.0, 0.0, 0.0, 0.0, 0.0, 0.0, 0.0, 0.0, 0.0, 0.0, 0.0, 0.0, 0.0, 0.0, 0.0, 0.0, 0.0, 0.0, 0.0, 0.0, 0.0, 0.0, 0.0, 0.0, 0.0, 0.0, 0.0, 0.0, 0.0, 0.0, 0.0, 0.0, 0.0, 0.0, 0.0, 0.0, 0.0, 0.0, 0.0, 0.0, 0.0, 0.0, 0.0, 0.0, 0.0, 0.0, 0.0, 0.0, 0.0, 0.0, 0.0, 0.0, 0.0, 0.0, 0.0, 0.0, 0.0, 0.0, 0.0, 0.0, 0.0, 0.0, 0.0, 0.0, 0.0, 0.0, 0.0, 0.0, 0.0, 0.0, 0.0, 0.0, 0.0, 0.0, 0.0, 0.0, 0.0, 0.0, 0.0, 0.0, 0.0, 0.0, 0.0, 0.0, 0.0, 0.0, 0.0, 0.0, 0.0, 0.0, 0.0, 0.0, 0.0, 0.0, 0.0, 0.0, 0.0, 0.0, 0.0, 0.0, 0.0, 0.0, 0.0, 0.0, 0.0, 0.0, 0.0, 0.0, 0.0, 0.0, 0.0, 0.0, 0.0, 0.0, 0.0, 0.0, 0.0, 0.0, 0.0, 0.0, 0.0, 0.0, 0.0, 0.0, 0.0, 0.0, 0.0, 0.0, 0.0, 0.0, 0.0, 0.0, 0.0, 0.0, 0.0, 0.0, 0.0, 0.0, 0.0, 0.0, 0.0, 0.0, 0.0, 0.0, 0.0, 0.0, 0.0, 0.0, 0.0, 0.0, 0.0, 0.0, 0.0, 0.0, 0.0, 0.0, 0.0, 0.0, 0.0, 0.0, 0.0, 0.0, 0.0, 0.0, 0.0, 0.0, 0.0, 0.0, 0.0, 0.0, 0.0, 0.0, 0.0, 0.0, 0.0, 0.0, 0.0, 0.0, 0.0, 0.0, 0.0, 0.0, 0.0, 0.0, 0.0, 0.0, 0.0, 0.0, 0.0, 0.0, 0.0, 0.0, 0.0, 0.0, 0.0, 0.0, 0.0, 0.0, 0.0, 0.0, 0.0, 0.0, 0.0, 0.0, 0.0, 0.0, 0.0, 0.0, 0.0, 0.0, 0.0, 0.0, 0.0, 0.0, 0.0, 0.0, 0.0, 0.0, 0.0, 0.0, 0.0, 0.0, 0.0, 0.0, 0.0, 0.0, 0.0, 0.0, 0.0, 0.0, 0.0, 0.0, 0.0, 0.0, 0.0, 0.0, 0.0, 0.0, 0.0, 0.0, 0.0, 0.0, 0.0, 0.0, 0.0, 0.0, 0.0, 0.0, 0.0, 0.0, 0.0, 0.0, 0.0, 0.0, 0.0, 0.0, 0.0, 0.0, 0.0, 0.0, 0.0, 0.0, 0.0, 0.0, 0.0, 0.0, 0.0, 0.0, 0.0, 0.0, 0.0, 0.0, 0.0, 0.0, 0.0, 0.0, 0.0, 0.0, 0.0, 0.0, 0.0, 0.0, 0.0, 0.0, 0.0, 0.0, 0.0, 0.0, 0.0, 0.0, 0.0, 0.0, 0.0, 0.0, 0.0, 0.0, 0.0, 0.0, 0.0, 0.0, 0.0, 0.0, 0.0, 0.0, 0.0, 0.0, 0.0, 0.0, 0.0, 0.0, 0.0, 0.0, 0.0, 0.0, 0.0, 0.0, 0.0, 0.0, 0.0, 0.0, 0.0, 0.0, 0.0, 0.0, 0.0, 0.0, 0.0, 0.0, 0.0, 0.0, 0.0, 0.0, 0.0, 0.0, 0.0, 0.0, 0.0, 0.0, 0.0, 0.0, 0.0, 0.0, 0.0, 0.0, 0.0, 0.0, 0.0, 0.0, 0.0, 0.0, 0.0, 0.0, 0.0, 0.0, 0.0, 0.0, 0.0, 0.0, 0.0, 0.0, 0.0, 0.0, 0.0, 0.0, 0.0, 0.0, 0.0, 0.0, 0.0, 0.0, 0.0, 0.0, 0.0, 0.0, 0.0, 0.0, 0.0, 0.0, 0.0, 0.0, 0.0, 0.0, 0.0, 0.0, 0.0, 0.0, 0.0, 0.0, 0.0, 0.0, 0.0, 0.0, 0.0, 0.0, 0.0, 0.0, 0.0, 0.0, 0.0, 0.0, 0.0, 0.0, 0.0, 0.0, 0.0, 0.0, 0.0, 0.0, 0.0, 0.0, 0.0, 0.0, 0.0, 0.0, 0.0, 0.0, 0.0, 0.0, 0.0, 0.0, 0.0, 0.0, 0.0, 0.0, 0.0, 0.0, 0.0, 0.0, 0.0, 0.0, 0.0, 0.0, 0.0, 0.0, 0.0, 0.0, 0.0, 0.0, 0.0, 0.0, 0.0, 0.0, 0.0, 0.0, 0.0, 0.0, 0.0, 0.0, 0.0, 0.0, 0.0, 0.0, 0.0, 0.0, 0.0, 0.0, 0.0, 0.0, 0.0, 0.0, 0.0, 0.0, 0.0, 0.0, 0.0, 0.0, 0.0, 0.0, 0.0, 0.0, 0.0, 0.0, 0.0, 0.0, 0.0, 0.0, 0.0, 0.0, 0.0, 0.0, 0.0, 0.0, 0.0, 0.0, 0.0, 0.0, 0.0, 0.0, 0.0, 0.0, 0.0, 0.0, 0.0, 0.0, 0.0, 0.0, 0.0, 0.0, 0.0, 0.0, 0.0, 0.0, 0.0, 0.0, 0.0, 0.0, 0.0, 0.0, 0.0, 0.0, 0.0, 0.0, 0.0, 0.0, 0.0, 0.0, 0.0, 0.0, 0.0, 0.0, 0.0, 0.0, 0.0, 0.0, 0.0, 0.0, 0.0, 0.0, 0.0, 0.0, 0.0, 0.0, 0.0, 0.0, 0.0, 0.0, 0.0, 0.0, 0.0, 0.0, 0.0, 0.0, 0.0, 0.0, 0.0, 0.0, 0.0, 0.0, 0.0, 0.0, 0.0, 0.0, 0.0, 0.0, 0.0, 0.0, 0.0, 0.0, 0.0, 0.0, 0.0, 0.0, 0.0, 0.0, 0.0, 0.0, 0.0, 0.0, 0.0, 0.0, 0.0, 0.0, 0.0, 0.0, 0.0, 0.0, 0.0, 0.0, 0.0, 0.0, 0.0, 0.0, 0.0, 0.0, 0.0, 0.0, 0.0, 0.0, 0.0, 0.0, 0.0, 0.0, 0.0, 0.0, 0.0, 0.0, 0.0, 0.0, 0.0, 0.0, 0.0, 0.0, 0.0, 0.0, 0.0, 0.0, 0.0, 0.0, 0.0, 0.0, 0.0, 0.0, 0.0, 0.0, 0.0, 0.0, 0.0, 0.0, 0.0, 0.0, 0.0, 0.0, 0.0, 0.0, 0.0, 0.0, 0.0, 0.0, 0.0, 0.0, 0.0, 0.0, 0.0, 0.0, 0.0, 0.0, 0.0, 0.0, 0.0, 0.0, 0.0, 0.0, 0.0, 0.0, 0.0, 0.0, 0.0, 0.0, 0.0, 0.0, 0.0, 0.0, 0.0, 0.0, 0.0, 0.0, 0.0, 0.0, 0.0, 0.0, 0.0, 0.0, 0.0, 0.0, 0.0, 0.0, 0.0, 0.0, 0.0, 0.0, 0.0, 0.0, 0.0, 0.0, 0.0, 0.0, 0.0, 0.0, 0.0, 0.0, 0.0, 0.0, 0.0, 0.0, 0.0, 0.0, 0.0, 0.0, 0.0, 0.0, 0.0, 0.0, 0.0, 0.0, 0.0, 0.0, 0.0, 0.0, 0.0, 0.0, 0.0, 0.0, 0.0, 0.0, 0.0, 0.0, 0.0, 0.0, 0.0, 0.0, 0.0, 0.0, 0.0, 0.0, 0.0, 0.0, 0.0, 0.0, 0.0, 0.0, 0.0, 0.0, 0.0, 0.0, 0.0, 0.0, 0.0, 0.0, 0.0, 0.0, 0.0, 0.0, 0.0, 0.0, 0.0, 0.0, 0.0, 0.0, 0.0, 0.0, 0.0, 0.0, 0.0, 0.0, 0.0, 0.0, 0.0, 0.0, 0.0, 0.0, 0.0, 0.0, 0.0, 0.0, 0.0, 0.0, 0.0, 0.0, 0.0, 0.0, 0.0, 0.0, 0.0, 0.0, 0.0, 0.0, 0.0, 0.0, 0.0, 0.0, 0.0, 0.0, 0.0, 0.0, 0.0, 0.0, 0.0, 0.0, 0.0, 0.0, 0.0, 0.0, 0.0, 0.0, 0.0, 0.0, 0.0, 0.0, 0.0, 0.0, 0.0, 0.0, 0.0, 0.0, 0.0, 0.0, 0.0, 0.0, 0.0, 0.0, 0.0, 0.0, 0.0, 0.0, 0.0, 0.0, 0.0, 0.0, 0.0, 0.0, 0.0, 0.0, 0.0, 0.0, 0.0, 0.0, 0.0, 0.0, 0.0, 0.0, 0.0, 0.0, 0.0, 0.0, 0.0, 0.0, 0.0, 0.0, 0.0, 0.0, 0.0, 0.0, 0.0, 0.0, 0.0, 0.0, 0.0, 0.0, 0.0, 0.0, 0.0, 0.0, 0.0, 0.0, 0.0, 0.0, 0.0, 0.0, 0.0, 0.0, 0.0, 0.0, 0.0, 0.0, 0.0, 0.0, 0.0, 0.0, 0.0, 0.0, 0.0, 0.0, 0.0, 0.0, 0.0, 0.0, 0.0, 0.0, 0.0, 0.0, 0.0, 0.0, 0.0, 0.0, 0.0, 0.0, 0.0, 0.0, 0.0, 0.0, 0.0, 0.0, 0.0, 0.0, 0.0, 0.0, 0.0, 0.0, 0.0, 0.0, 0.0, 0.0, 0.0, 0.0, 0.0, 0.0, 0.0, 0.0, 0.0, 0.0, 0.0, 0.0, 0.0, 0.0, 0.0, 0.0, 0.0, 0.0, 0.0, 0.0, 0.0, 0.0, 0.0, 0.0, 0.0, 0.0, 0.0, 0.0, 0.0, 0.0, 0.0, 0.0, 0.0, 0.0, 0.0, 0.0, 0.0, 0.0, 0.0, 0.0, 0.0, 0.0, 0.0, 0.0, 0.0, 0.0, 0.0, 0.0, 0.0, 0.0, 0.0, 0.0, 0.0, 0.0, 0.0, 0.0, 0.0, 0.0, 0.0, 0.0, 0.0, 0.0, 0.0, 0.0, 0.0, 0.0, 0.0, 0.0, 0.0, 0.0, 0.0, 0.0, 0.0, 0.0, 0.0, 0.0, 0.0, 0.0, 0.0, 0.0, 0.0, 0.0, 0.0, 0.0, 0.0, 0.0, 0.0, 0.0, 0.0, 0.0, 0.0, 0.0, 0.0, 0.0, 0.0, 0.0, 0.0, 0.0, 0.0, 0.0, 0.0, 0.0, 0.0, 0.0, 0.0, 0.0, 0.0, 0.0, 0.0, 0.0, 0.0, 0.0, 0.0, 0.0, 0.0, 0.0, 0.0, 0.0, 0.0, 0.0, 0.0, 0.0, 0.0, 0.0, 0.0, 0.0, 0.0, 0.0, 0.0, 0.0, 0.0, 0.0, 0.0, 0.0, 0.0, 0.0, 0.0, 0.0, 0.0, 0.0, 0.0, 0.0, 0.0, 0.0, 0.0, 0.0, 0.0, 0.0, 0.0, 0.0, 0.0, 0.0, 0.0, 0.0, 0.0, 0.0, 0.0, 0.0, 0.0, 0.0, 0.0, 0.0, 0.0, 0.0, 0.0, 0.0, 0.0, 0.0, 0.0, 0.0, 0.0, 0.0, 0.0, 0.0, 0.0, 0.0, 0.0, 0.0, 0.0, 0.0, 0.0, 0.0, 0.0, 0.0, 0.0, 0.0, 0.0, 0.0, 0.0, 0.0, 0.0, 0.0, 0.0, 0.0, 0.0, 0.0, 0.0, 0.0, 0.0, 0.0, 0.0, 0.0, 0.0, 0.0, 0.0, 0.0, 0.0, 0.0, 0.0, 0.0, 0.0, 0.0, 0.0, 0.0, 0.0, 0.0, 0.0, 0.0, 0.0, 0.0, 0.0, 0.0, 0.0, 0.0, 0.0, 0.0, 0.0, 0.0, 0.0, 0.0, 0.0, 0.0, 0.0, 0.0, 0.0, 0.0, 0.0, 0.0, 0.0, 0.0, 0.0, 0.0, 0.0, 0.0, 0.0, 0.0, 0.0, 0.0, 0.0, 0.0, 0.0, 0.0, 0.0, 0.0, 0.0, 0.0, 0.0, 0.0, 0.0, 0.0, 0.0, 0.0, 0.0, 0.0, 0.0, 0.0, 0.0, 0.0, 0.0, 0.0, 0.0, 0.0, 0.0, 0.0, 0.0, 0.0, 0.0, 0.0, 0.0, 0.0, 0.0, 0.0, 0.0, 0.0, 0.0, 0.0, 0.0, 0.0, 0.0, 0.0, 0.0, 0.0, 0.0, 0.0, 0.0, 0.0, 0.0, 0.0, 0.0, 0.0, 0.0, 0.0, 0.0, 0.0, 0.0, 0.0, 0.0, 0.0, 0.0, 0.0, 0.0, 0.0, 0.0, 0.0, 0.0, 0.0, 0.0, 0.0, 0.0, 0.0, 0.0, 0.0, 0.0, 0.0, 0.0, 0.0, 0.0, 0.0, 0.0, 0.0, 0.0, 0.0, 0.0, 0.0, 0.0, 0.0, 0.0, 0.0, 0.0, 0.0, 0.0, 0.0, 0.0, 0.0, 0.0, 0.0, 0.0, 0.0, 0.0, 0.0, 0.0, 0.0, 0.0, 0.0, 0.0, 0.0, 0.0, 0.0, 0.0, 0.0, 0.0, 0.0, 0.0, 0.0, 0.0, 0.0, 0.0, 0.0, 0.0, 0.0, 0.0, 0.0, 0.0, 0.0, 0.0, 0.0, 0.0, 0.0, 0.0, 0.0, 0.0, 0.0, 0.0, 0.0, 0.0, 0.0, 0.0, 0.0, 0.0, 0.0, 0.0, 0.0, 0.0, 0.0, 0.0, 0.0, 0.0, 0.0, 0.0, 0.0, 0.0, 0.0, 0.0, 0.0, 0.0, 0.0, 0.0, 0.0, 0.0, 0.0, 0.0, 0.0, 0.0, 0.0, 0.0, 0.0, 0.0, 0.0, 0.0, 0.0, 0.0, 0.0, 0.0, 0.0, 0.0, 0.0, 0.0, 0.0, 0.0, 0.0, 0.0, 0.0, 0.0, 0.0, 0.0, 0.0, 0.0, 0.0, 0.0, 0.0, 0.0, 0.0, 0.0, 0.0, 0.0, 0.0, 0.0, 0.0, 0.0, 0.0, 0.0, 0.0, 0.0, 0.0, 0.0, 0.0, 0.0, 0.0, 0.0, 0.0, 0.0, 0.0, 0.0, 0.0, 0.0, 0.0, 0.0, 0.0, 0.0, 0.0, 0.0, 0.0, 0.0, 0.0, 0.0, 0.0, 0.0, 0.0, 0.0, 0.0, 0.0, 0.0, 0.0, 0.0, 0.0, 0.0, 0.0, 0.0, 0.0, 0.0, 0.0, 0.0, 0.0, 0.0, 0.0, 0.0, 0.0, 0.0, 0.0, 0.0, 0.0, 0.0, 0.0, 0.0, 0.0, 0.0, 0.0, 0.0, 0.0, 0.0, 0.0, 0.0, 0.0, 0.0, 0.0, 0.0, 0.0, 0.0, 0.0, 0.0, 0.0, 0.0, 0.0, 0.0, 0.0, 0.0, 0.0, 0.0, 0.0, 0.0, 0.0, 0.0, 0.0, 0.0, 0.0, 0.0, 0.0, 0.0, 0.0, 0.0, 0.0, 0.0, 0.0, 0.0, 0.0, 0.0, 0.0, 0.0, 0.0, 0.0, 0.0, 0.0, 0.0, 0.0, 0.0, 0.0, 0.0, 0.0, 0.0, 0.0, 0.0, 0.0, 0.0, 0.0, 0.0, 0.0, 0.0, 0.0, 0.0, 0.0, 0.0, 0.0, 0.0, 0.0, 0.0, 0.0, 0.0, 0.0, 0.0, 0.0, 0.0, 0.0, 0.0, 0.0, 0.0, 0.0, 0.0, 0.0, 0.0, 0.0, 0.0, 0.0, 0.0, 0.0, 0.0, 0.0, 0.0, 0.0, 0.0, 0.0, 0.0, 0.0, 0.0, 0.0, 0.0, 0.0, 0.0, 0.0, 0.0, 0.0, 0.0, 0.0, 0.0, 0.0, 0.0, 0.0, 0.0, 0.0, 0.0, 0.0, 0.0, 0.0, 0.0, 0.0, 0.0, 0.0, 0.0, 0.0, 0.0, 0.0, 0.0, 0.0, 0.0, 0.0, 0.0, 0.0, 0.0, 0.0, 0.0, 0.0, 0.0, 0.0, 0.0, 0.0, 0.0, 0.0, 0.0, 0.0, 0.0, 0.0, 0.0, 0.0, 0.0, 0.0, 0.0, 0.0, 0.0, 0.0, 0.0, 0.0, 0.0, 0.0, 0.0, 0.0, 0.0, 0.0, 0.0, 0.0, 0.0, 0.0, 0.0, 0.0, 0.0, 0.0, 0.0, 0.0, 0.0, 0.0, 0.0, 0.0, 0.0, 0.0, 0.0, 0.0, 0.0, 0.0, 0.0, 0.0, 0.0, 0.0, 0.0, 0.0, 0.0, 0.0, 0.0, 0.0, 0.0, 0.0, 0.0, 0.0, 0.0, 0.0, 0.0, 0.0, 0.0, 0.0, 0.0, 0.0, 0.0, 0.0, 0.0, 0.0, 0.0, 0.0, 0.0, 0.0, 0.0, 0.0, 0.0, 0.0, 0.0, 0.0, 0.0, 0.0, 0.0, 0.0, 0.0, 0.0, 0.0, 0.0, 0.0, 0.0, 0.0, 0.0, 0.0, 0.0, 0.0, 0.0, 0.0, 0.0, 0.0, 0.0, 0.0, 0.0, 0.0, 0.0, 0.0, 0.0, 0.0, 0.0, 0.0, 0.0, 0.0, 0.0, 0.0, 0.0, 0.0, 0.0, 0.0, 0.0, 0.0, 0.0, 0.0, 0.0, 0.0, 0.0, 0.0, 0.0, 0.0, 0.0, 0.0, 0.0, 0.0, 0.0, 0.0, 0.0, 0.0, 0.0, 0.0, 0.0, 0.0, 0.0, 0.0, 0.0, 0.0, 0.0, 0.0, 0.0, 0.0, 0.0, 0.0, 0.0, 0.0, 0.0, 0.0, 0.0, 0.0, 0.0, 0.0, 0.0, 0.0, 0.0, 0.0, 0.0, 0.0, 0.0, 0.0, 0.0, 0.0, 0.0, 0.0, 0.0, 0.0, 0.0, 0.0, 0.0, 0.0, 0.0, 0.0, 0.0, 0.0, 0.0, 0.0, 0.0, 0.0, 0.0, 0.0, 0.0, 0.0, 0.0, 0.0, 0.0, 0.0, 0.0, 0.0, 0.0, 0.0, 0.0, 0.0, 0.0, 0.0, 0.0, 0.0, 0.0, 0.0, 0.0, 0.0, 0.0, 0.0, 0.0, 0.0, 0.0, 0.0, 0.0, 0.0, 0.0, 0.0, 0.0, 0.0, 0.0, 0.0, 0.0, 0.0, 0.0, 0.0, 0.0, 0.0, 0.0, 0.0, 0.0, 0.0, 0.0, 0.0, 0.0, 0.0, 0.0, 0.0, 0.0, 0.0, 0.0, 0.0, 0.0, 0.0, 0.0, 0.0, 0.0, 0.0, 0.0, 0.0, 0.0, 0.0, 0.0, 0.0, 0.0, 0.0, 0.0, 0.0, 0.0, 0.0, 0.0, 0.0, 0.0, 0.0, 0.0, 0.0, 0.0, 0.0, 0.0, 0.0, 0.0, 0.0, 0.0, 0.0, 0.0, 0.0, 0.0, 0.0, 0.0, 0.0, 0.0, 0.0, 0.0, 0.0, 0.0, 0.0, 0.0, 0.0, 0.0, 0.0, 0.0, 0.0, 0.0, 0.0, 0.0, 0.0, 0.0, 0.0, 0.0, 0.0, 0.0, 0.0, 0.0, 0.0, 0.0, 0.0, 0.0, 0.0, 0.0, 0.0, 0.0, 0.0, 0.0])
me_circle.use_remesh_fix_poles = True
me_circle.use_remesh_preserve_attributes = False
me_circle.use_mirror_vertex_groups = False
me_circle.update()

# ---- objects
ob_tableuhhh = bpy.data.objects.new('Tableuhhh', me_circle)

# ---- transforms, parenting, visibility, modifiers, constraints
ob_tableuhhh.location = (0.0, 0.0, 0.0)
ob_tableuhhh.lineart.crease_threshold = 0.0

# ---- collection membership
col_collection.objects.link(ob_tableuhhh)

# ---- scene / render settings (as saved in the file)
scene.frame_start = 1; scene.frame_end = 250; scene.frame_set(129)
scene.render.engine = 'BLENDER_EEVEE_NEXT'
scene.cycles.use_denoising = False
scene.cycles.samples = 128
scene.cycles.sampling_pattern = 'TABULATED_SOBOL'
scene.cycles.use_adaptive_sampling = False
scene.cycles.use_light_tree = False
scene.view_settings.view_transform = 'Filmic'
bpy.context.view_layer.update()

# ---- added for rendering (the .blend has no active camera and no usable light): camera, sun
cam_auto = bpy.data.cameras.new('AutoCamera')
cam_auto.lens = 50.0
cam_auto.sensor_width = 36.0
cam_auto.clip_end = 1407.59
ob_auto_camera = bpy.data.objects.new('AutoCamera', cam_auto)
scene.collection.objects.link(ob_auto_camera)
ob_auto_camera.location = (80.2051, -96.2461, 76.8149)
ob_auto_camera.rotation_euler = (1.09748, -7.21219e-08, 0.694738)
scene.camera = ob_auto_camera
light_auto_sun = bpy.data.lights.new('AutoSun', 'SUN')
light_auto_sun.energy = 3.0
light_auto_sun.angle = 0.0523599
ob_auto_sun = bpy.data.objects.new('AutoSun', light_auto_sun)
scene.collection.objects.link(ob_auto_sun)
ob_auto_sun.rotation_euler = (0.872665, 0.174533, 0.523599)
bpy.context.view_layer.update()
